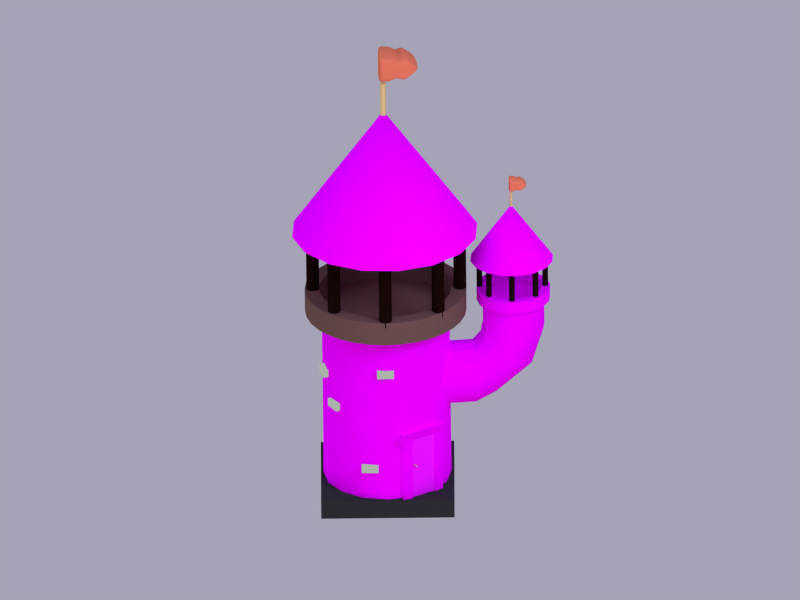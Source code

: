 # Source: Archer_level2.blend  (saved by Blender 2.62.3; exported with 4.5.12 LTS)
import bpy
from mathutils import Matrix  # noqa: F401  (used for matrix-valued properties, if any)

bpy.ops.wm.read_factory_settings(use_empty=True)
scene = bpy.context.scene
scene.name = 'Scene'

# ---- collections
col_collection_1 = bpy.data.collections.new('Collection 1'); scene.collection.children.link(col_collection_1)
col_collection_2 = bpy.data.collections.new('Collection 2'); scene.collection.children.link(col_collection_2)
col_collection_2.hide_render = True
col_collection_2.hide_viewport = True

# ---- images (referenced by path relative to the original .blend; pixels are not part of the script)
import os
ASSET_DIR = os.environ.get("B2B_ASSET_DIR", "")  # directory of the original .blend (textures are referenced by path, not embedded)
HERE = os.path.dirname(os.path.abspath(__file__))  # packed textures are extracted next to this script under _unpacked/

def load_image(name, relpath, width, height, colorspace="sRGB"):
    """Load a texture the original file referenced (path relative to the .blend, or extracted next to this script)."""
    p = next((c for c in (os.path.join(HERE, relpath), os.path.join(ASSET_DIR, relpath)) if relpath and os.path.exists(c)), "")
    if p:
        img = bpy.data.images.load(p, check_existing=True)
        img.name = name
    else:  # same state as the original file: an image datablock whose file is absent (Cycles renders it pink)
        img = bpy.data.images.new(name, width, height)
        img.source = "FILE"
        img.filepath = "//" + (relpath or name)
    img.colorspace_settings.name = colorspace
    return img
img_2968_jpg = load_image('2968.jpg', '2968.jpg', 1024, 1024, 'sRGB')
img_s_jpg = load_image('s.jpg', 's.jpg', 1024, 1024, 'sRGB')
img_2d_17_jpg = load_image('2d-17.jpg', '2d-17.jpg', 1024, 1024, 'sRGB')

# ---- materials (node trees are filled in below, after node groups)
mat_column = bpy.data.materials.new('Column')
mat_column.alpha_threshold = 0.0
mat_column.roughness = 0.5
mat_column.line_color = (0.0, 0.0, 0.0, 1.0)
mat_material_004 = bpy.data.materials.new('Material.004')
mat_material_004.alpha_threshold = 0.0
mat_material_004.roughness = 0.5
mat_material_004.line_color = (0.0, 0.0, 0.0, 1.0)
mat_bronze = bpy.data.materials.new('bronze')
mat_bronze.alpha_threshold = 0.0
mat_bronze.diffuse_color = (0.8, 0.6608, 0.294, 1.0)
mat_bronze.roughness = 0.5
mat_bronze.line_color = (0.0, 0.0, 0.0, 1.0)
mat_material_002 = bpy.data.materials.new('Material.002')
mat_material_002.alpha_threshold = 0.0
mat_material_002.diffuse_color = (0.8, 0.1902, 0.08796, 1.0)
mat_material_002.roughness = 0.5
mat_material_002.line_color = (0.0, 0.0, 0.0, 1.0)
mat_material = bpy.data.materials.new('Material')
mat_material.alpha_threshold = 0.0
mat_material.roughness = 0.5
mat_material.line_color = (0.0, 0.0, 0.0, 1.0)
mat_plank_001 = bpy.data.materials.new('plank.001')
mat_plank_001.alpha_threshold = 0.0
mat_plank_001.roughness = 0.5
mat_plank_001.line_color = (0.0, 0.0, 0.0, 1.0)
mat_plank = bpy.data.materials.new('plank')
mat_plank.alpha_threshold = 0.0
mat_plank.roughness = 0.5
mat_plank.line_color = (0.0, 0.0, 0.0, 1.0)
mat_material_003 = bpy.data.materials.new('Material.003')
mat_material_003.alpha_threshold = 0.0
mat_material_003.roughness = 0.5
mat_material_003.line_color = (0.0, 0.0, 0.0, 1.0)
mat_material_001 = bpy.data.materials.new('Material.001')
mat_material_001.alpha_threshold = 0.0
mat_material_001.roughness = 0.5
mat_material_001.line_color = (0.0, 0.0, 0.0, 1.0)
mat_material_005 = bpy.data.materials.new('Material.005')
mat_material_005.alpha_threshold = 0.0
mat_material_005.diffuse_color = (0.05951, 0.0319, 0.02416, 1.0)
mat_material_005.roughness = 0.5
mat_material_005.line_color = (0.0, 0.0, 0.0, 1.0)
mat_xxx = bpy.data.materials.new('XXX')
mat_xxx.alpha_threshold = 0.0
mat_xxx.specular_color = (0.401, 0.401, 0.401)
mat_xxx.roughness = 0.5
mat_xxx.line_color = (0.0, 0.0, 0.0, 1.0)
mat_brick = bpy.data.materials.new('Brick')
mat_brick.alpha_threshold = 0.0
mat_brick.roughness = 0.5
mat_brick.line_color = (0.0, 0.0, 0.0, 1.0)
mat_material_006 = bpy.data.materials.new('Material.006')
mat_material_006.alpha_threshold = 0.0
mat_material_006.roughness = 0.5
mat_material_006.line_color = (0.0, 0.0, 0.0, 1.0)

# ---- node groups
ng_auto_smooth = bpy.data.node_groups.new('Auto Smooth', 'GeometryNodeTree')
_s = ng_auto_smooth.interface.new_socket(name='Geometry', in_out='OUTPUT', socket_type='NodeSocketGeometry')
_s = ng_auto_smooth.interface.new_socket(name='Geometry', in_out='INPUT', socket_type='NodeSocketGeometry')
_s = ng_auto_smooth.interface.new_socket(name='Angle', in_out='INPUT', socket_type='NodeSocketFloat')
_s.subtype = 'ANGLE'
_s.min_value = 0.0
_s.max_value = 3.142
ng_auto_smooth.is_modifier = True
_N = ng_auto_smooth.nodes; _L = ng_auto_smooth.links
n0 = _N.new('NodeGroupOutput'); n0.name = 'Group Output'; n0.location = (480, -100)
n1 = _N.new('NodeGroupInput'); n1.name = 'Group Input'; n1.location = (-420, -300)
n2 = _N.new('NodeGroupInput'); n2.name = 'Group Input.001'; n2.location = (-60, -100)
n3 = _N.new('GeometryNodeSetShadeSmooth'); n3.name = 'Set Shade Smooth'; n3.location = (120, -100)
n3.domain = 'EDGE'
n4 = _N.new('GeometryNodeSetShadeSmooth'); n4.name = 'Set Shade Smooth.001'; n4.location = (300, -100)
n5 = _N.new('GeometryNodeInputMeshEdgeAngle'); n5.name = 'Edge Angle'; n5.location = (-420, -220)
n6 = _N.new('GeometryNodeInputEdgeSmooth'); n6.name = 'Is Edge Smooth'; n6.location = (-60, -160)
n7 = _N.new('GeometryNodeInputShadeSmooth'); n7.name = 'Is Face Smooth'; n7.location = (-240, -340)
n8 = _N.new('FunctionNodeBooleanMath'); n8.name = 'Boolean Math'; n8.location = (-60, -220)
n9 = _N.new('FunctionNodeCompare'); n9.name = 'Compare'; n9.location = (-240, -180)
n9.operation = 'LESS_EQUAL'
_L.new(n5.outputs[0], n9.inputs[0])
_L.new(n4.outputs[0], n0.inputs[0])
_L.new(n1.outputs[1], n9.inputs[1])
_L.new(n9.outputs[0], n8.inputs[0])
_L.new(n7.outputs[0], n8.inputs[1])
_L.new(n2.outputs[0], n3.inputs[0])
_L.new(n6.outputs[0], n3.inputs[1])
_L.new(n3.outputs[0], n4.inputs[0])
_L.new(n8.outputs[0], n3.inputs[2])
n0.is_active_output = True

# ---- material node trees
mat_column.use_nodes = True; mat_column.node_tree.nodes.clear()
_N = mat_column.node_tree.nodes; _L = mat_column.node_tree.links
n0 = _N.new('ShaderNodeOutputMaterial'); n0.name = 'Material Output'; n0.location = (300, 300)
n0.width = 120
n1 = _N.new('ShaderNodeBsdfDiffuse'); n1.name = 'Diffuse BSDF'; n1.location = (10, 300)
n1.inputs[0].default_value = (0.01033, 0.003347, 0.002125, 1.0)
_L.new(n1.outputs[0], n0.inputs[0])
n0.is_active_output = True
mat_material_004.use_nodes = True; mat_material_004.node_tree.nodes.clear()
_N = mat_material_004.node_tree.nodes; _L = mat_material_004.node_tree.links
n0 = _N.new('ShaderNodeOutputMaterial'); n0.name = 'Material Output'; n0.location = (300, 300)
n0.width = 120
n1 = _N.new('ShaderNodeTexImage'); n1.name = 'Image Texture'; n1.location = (-190, 300)
n1.width = 150
n1.image = img_2968_jpg
n2 = _N.new('ShaderNodeTexCoord'); n2.name = 'Texture Coordinate'; n2.location = (-674, 289)
n2.width = 150
n3 = _N.new('ShaderNodeBsdfDiffuse'); n3.name = 'Diffuse BSDF'; n3.location = (99, 350)
n4 = _N.new('ShaderNodeRGBToBW'); n4.name = 'RGB to BW'; n4.location = (82, 184)
n4.width = 80
n5 = _N.new('ShaderNodeDisplacement'); n5.name = 'Displacement'; n5.location = (0, 0)
n5.inputs[1].default_value = 0.0
n5.inputs[2].default_value = 0.1
_L.new(n3.outputs[0], n0.inputs[0])
_L.new(n1.outputs[0], n3.inputs[0])
_L.new(n1.outputs[0], n4.inputs[0])
_L.new(n2.outputs[2], n1.inputs[0])
_L.new(n4.outputs[0], n5.inputs[0])
_L.new(n5.outputs[0], n0.inputs[2])
n0.is_active_output = True
mat_bronze.use_nodes = True; mat_bronze.node_tree.nodes.clear()
_N = mat_bronze.node_tree.nodes; _L = mat_bronze.node_tree.links
n0 = _N.new('ShaderNodeBsdfDiffuse'); n0.name = 'Diffuse BSDF'; n0.location = (10, 300)
n0.inputs[0].default_value = (0.8, 0.6608, 0.294, 1.0)
n1 = _N.new('ShaderNodeBsdfAnisotropic'); n1.name = 'Glossy BSDF'; n1.location = (-17, 506)
n1.distribution = 'BECKMANN'
n1.inputs[0].default_value = (0.8, 0.5493, 0.1544, 1.0)
n1.inputs[1].default_value = 0.6603
n2 = _N.new('ShaderNodeMixShader'); n2.name = 'Mix Shader'; n2.location = (176, 467)
n2.width = 150
n3 = _N.new('ShaderNodeOutputMaterial'); n3.name = 'Material Output'; n3.location = (360, 307)
n3.width = 120
_L.new(n0.outputs[0], n2.inputs[1])
_L.new(n2.outputs[0], n3.inputs[0])
_L.new(n1.outputs[0], n2.inputs[2])
n3.is_active_output = True
mat_material_002.use_nodes = True; mat_material_002.node_tree.nodes.clear()
_N = mat_material_002.node_tree.nodes; _L = mat_material_002.node_tree.links
n0 = _N.new('ShaderNodeOutputMaterial'); n0.name = 'Material Output'; n0.location = (300, 300)
n0.width = 120
n1 = _N.new('ShaderNodeBsdfDiffuse'); n1.name = 'Diffuse BSDF'; n1.location = (10, 300)
n1.inputs[0].default_value = (0.8, 0.1902, 0.08797, 1.0)
_L.new(n1.outputs[0], n0.inputs[0])
n0.is_active_output = True
mat_material.use_nodes = True; mat_material.node_tree.nodes.clear()
_N = mat_material.node_tree.nodes; _L = mat_material.node_tree.links
n0 = _N.new('ShaderNodeTexCoord'); n0.name = 'Texture Coordinate'; n0.location = (-385, 317)
n0.width = 150
n1 = _N.new('ShaderNodeTexImage'); n1.name = 'Image Texture'; n1.location = (-162, 473)
n1.width = 150
n1.image = img_s_jpg
n2 = _N.new('ShaderNodeBsdfDiffuse'); n2.name = 'Diffuse BSDF'; n2.location = (48, 474)
n3 = _N.new('ShaderNodeOutputMaterial'); n3.name = 'Material Output'; n3.location = (298, 367)
n3.width = 120
n4 = _N.new('ShaderNodeRGBToBW'); n4.name = 'RGB to BW'; n4.location = (81, 290)
n4.width = 80
n5 = _N.new('ShaderNodeDisplacement'); n5.name = 'Displacement'; n5.location = (0, 0)
n5.inputs[1].default_value = 0.0
n5.inputs[2].default_value = 0.1
_L.new(n2.outputs[0], n3.inputs[0])
_L.new(n1.outputs[0], n2.inputs[0])
_L.new(n0.outputs[2], n1.inputs[0])
_L.new(n1.outputs[0], n4.inputs[0])
_L.new(n4.outputs[0], n5.inputs[0])
_L.new(n5.outputs[0], n3.inputs[2])
n3.is_active_output = True
mat_plank_001.use_nodes = True; mat_plank_001.node_tree.nodes.clear()
_N = mat_plank_001.node_tree.nodes; _L = mat_plank_001.node_tree.links
n0 = _N.new('ShaderNodeBsdfDiffuse'); n0.name = 'Diffuse BSDF'; n0.location = (10, 300)
n1 = _N.new('ShaderNodeTexImage'); n1.name = 'Image Texture'; n1.location = (-190, 300)
n1.width = 150
n1.image = img_2d_17_jpg
n2 = _N.new('ShaderNodeTexCoord'); n2.name = 'Texture Coordinate'; n2.location = (-390, 300)
n2.width = 150
n3 = _N.new('ShaderNodeRGBToBW'); n3.name = 'RGB to BW'; n3.location = (45, 190)
n3.width = 80
n4 = _N.new('ShaderNodeOutputMaterial'); n4.name = 'Material Output'; n4.location = (503, 315)
n4.width = 120
n5 = _N.new('ShaderNodeBsdfDiffuse'); n5.name = 'Diffuse BSDF.001'; n5.location = (-5, 479)
n6 = _N.new('ShaderNodeMixShader'); n6.name = 'Mix Shader'; n6.location = (244, 400)
n6.width = 150
n6.inputs[0].default_value = 0.01
n7 = _N.new('ShaderNodeDisplacement'); n7.name = 'Displacement'; n7.location = (0, 0)
n7.inputs[1].default_value = 0.0
n7.inputs[2].default_value = 0.1
_L.new(n0.outputs[0], n6.inputs[1])
_L.new(n1.outputs[0], n0.inputs[0])
_L.new(n2.outputs[2], n1.inputs[0])
_L.new(n1.outputs[0], n3.inputs[0])
_L.new(n6.outputs[0], n4.inputs[0])
_L.new(n5.outputs[0], n6.inputs[2])
_L.new(n3.outputs[0], n7.inputs[0])
_L.new(n7.outputs[0], n4.inputs[2])
n4.is_active_output = True
mat_plank.use_nodes = True; mat_plank.node_tree.nodes.clear()
_N = mat_plank.node_tree.nodes; _L = mat_plank.node_tree.links
n0 = _N.new('ShaderNodeOutputMaterial'); n0.name = 'Material Output'; n0.location = (300, 300)
n0.width = 120
n1 = _N.new('ShaderNodeBsdfDiffuse'); n1.name = 'Diffuse BSDF'; n1.location = (10, 300)
n2 = _N.new('ShaderNodeTexCoord'); n2.name = 'Texture Coordinate'; n2.location = (-390, 300)
n2.width = 150
n3 = _N.new('ShaderNodeTexImage'); n3.name = 'Image Texture'; n3.location = (-190, 300)
n3.width = 150
n3.image = img_2d_17_jpg
n4 = _N.new('ShaderNodeRGBToBW'); n4.name = 'RGB to BW'; n4.location = (97, 168)
n4.width = 80
n5 = _N.new('ShaderNodeDisplacement'); n5.name = 'Displacement'; n5.location = (0, 0)
n5.inputs[1].default_value = 0.0
n5.inputs[2].default_value = 0.1
_L.new(n1.outputs[0], n0.inputs[0])
_L.new(n3.outputs[0], n1.inputs[0])
_L.new(n2.outputs[2], n3.inputs[0])
_L.new(n3.outputs[0], n4.inputs[0])
_L.new(n4.outputs[0], n5.inputs[0])
_L.new(n5.outputs[0], n0.inputs[2])
n0.is_active_output = True
mat_material_003.use_nodes = True; mat_material_003.node_tree.nodes.clear()
_N = mat_material_003.node_tree.nodes; _L = mat_material_003.node_tree.links
n0 = _N.new('ShaderNodeOutputMaterial'); n0.name = 'Material Output'; n0.location = (300, 300)
n0.width = 120
n1 = _N.new('ShaderNodeBsdfDiffuse'); n1.name = 'Diffuse BSDF'; n1.location = (10, 300)
n1.inputs[0].default_value = (0.03106, 0.03106, 0.03106, 1.0)
_L.new(n1.outputs[0], n0.inputs[0])
n0.is_active_output = True
mat_material_001.use_nodes = True; mat_material_001.node_tree.nodes.clear()
_N = mat_material_001.node_tree.nodes; _L = mat_material_001.node_tree.links
n0 = _N.new('ShaderNodeOutputMaterial'); n0.name = 'Material Output'; n0.location = (380, 489)
n0.width = 120
n1 = _N.new('ShaderNodeBsdfDiffuse'); n1.name = 'Diffuse BSDF'; n1.location = (118, 532)
n2 = _N.new('ShaderNodeMapping'); n2.name = 'Mapping'; n2.location = (-542, 667)
n2.inputs[3].default_value = (1.5, 1.5, 1.5)
n3 = _N.new('ShaderNodeTexCoord'); n3.name = 'Texture Coordinate'; n3.location = (-779, 563)
n3.width = 150
n4 = _N.new('ShaderNodeTexImage'); n4.name = 'Image Texture'; n4.location = (-212, 494)
n4.width = 150
n4.image = img_s_jpg
n5 = _N.new('ShaderNodeRGBToBW'); n5.name = 'RGB to BW'; n5.location = (47, 390)
n5.width = 80
n6 = _N.new('ShaderNodeMix'); n6.name = 'Mix'; n6.location = (206, 388)
n6.width = 100
n6.data_type = 'RGBA'
n6.inputs[0].default_value = 0.33
n7 = _N.new('ShaderNodeDisplacement'); n7.name = 'Displacement'; n7.location = (0, 0)
n7.inputs[1].default_value = 0.0
n7.inputs[2].default_value = 0.1
_L.new(n1.outputs[0], n0.inputs[0])
_L.new(n4.outputs[0], n1.inputs[0])
_L.new(n3.outputs[2], n2.inputs[0])
_L.new(n2.outputs[0], n4.inputs[0])
_L.new(n4.outputs[0], n5.inputs[0])
_L.new(n5.outputs[0], n6.inputs[6])
_L.new(n6.outputs[2], n7.inputs[0])
_L.new(n7.outputs[0], n0.inputs[2])
n0.is_active_output = True
mat_material_005.use_nodes = True; mat_material_005.node_tree.nodes.clear()
_N = mat_material_005.node_tree.nodes; _L = mat_material_005.node_tree.links
n0 = _N.new('ShaderNodeOutputMaterial'); n0.name = 'Material Output'; n0.location = (300, 300)
n0.width = 120
n1 = _N.new('ShaderNodeBsdfDiffuse'); n1.name = 'Diffuse BSDF'; n1.location = (10, 300)
n1.inputs[0].default_value = (0.1595, 0.08549, 0.06475, 1.0)
_L.new(n1.outputs[0], n0.inputs[0])
n0.is_active_output = True
mat_xxx.use_nodes = True; mat_xxx.node_tree.nodes.clear()
_N = mat_xxx.node_tree.nodes; _L = mat_xxx.node_tree.links
n0 = _N.new('ShaderNodeOutputMaterial'); n0.name = 'Material Output'; n0.location = (300, 300)
n0.width = 120
n1 = _N.new('ShaderNodeEmission'); n1.name = 'Emission'; n1.location = (100, 300)
n1.width = 150
n1.inputs[0].default_value = (0.4686, 0.4862, 0.8, 1.0)
n1.inputs[1].default_value = 20.0
_L.new(n1.outputs[0], n0.inputs[0])
n0.is_active_output = True
mat_brick.use_nodes = True; mat_brick.node_tree.nodes.clear()
_N = mat_brick.node_tree.nodes; _L = mat_brick.node_tree.links
n0 = _N.new('ShaderNodeBsdfDiffuse'); n0.name = 'Diffuse BSDF'; n0.location = (-32, 490)
n0.inputs[0].default_value = (0.1356, 0.1119, 0.07819, 1.0)
n1 = _N.new('ShaderNodeOutputMaterial'); n1.name = 'Material Output'; n1.location = (368, 361)
n1.width = 120
n2 = _N.new('ShaderNodeTexCoord'); n2.name = 'Texture Coordinate'; n2.location = (-180, 196)
n2.width = 150
n3 = _N.new('ShaderNodeTexNoise'); n3.name = 'Noise Texture'; n3.location = (-24, 369)
n3.width = 150
n3.inputs[2].default_value = 0.001
n4 = _N.new('ShaderNodeMixShader'); n4.name = 'Mix Shader'; n4.location = (190, 513)
n4.width = 150
n4.inputs[0].default_value = 0.754
n5 = _N.new('ShaderNodeDisplacement'); n5.name = 'Displacement'; n5.location = (0, 0)
n5.inputs[1].default_value = 0.0
n5.inputs[2].default_value = 0.1
_L.new(n0.outputs[0], n4.inputs[1])
_L.new(n4.outputs[0], n1.inputs[0])
_L.new(n3.outputs[1], n4.inputs[2])
_L.new(n2.outputs[0], n3.inputs[0])
_L.new(n3.outputs[1], n5.inputs[0])
_L.new(n5.outputs[0], n1.inputs[2])
n1.is_active_output = True
mat_material_006.use_nodes = True; mat_material_006.node_tree.nodes.clear()
_N = mat_material_006.node_tree.nodes; _L = mat_material_006.node_tree.links
n0 = _N.new('ShaderNodeOutputMaterial'); n0.name = 'Material Output'; n0.location = (300, 300)
n0.width = 120
n1 = _N.new('ShaderNodeBsdfDiffuse'); n1.name = 'Diffuse BSDF'; n1.location = (10, 300)
_L.new(n1.outputs[0], n0.inputs[0])
n0.is_active_output = True

# ---- world
world_world = bpy.data.worlds.new('World'); scene.world = world_world
world_world.use_nodes = True; world_world.node_tree.nodes.clear()
_N = world_world.node_tree.nodes; _L = world_world.node_tree.links
n0 = _N.new('ShaderNodeOutputWorld'); n0.name = 'World Output'; n0.location = (300, 300)
n0.width = 120
n1 = _N.new('ShaderNodeBackground'); n1.name = 'Background'; n1.location = (100, 300)
n1.width = 150
n1.inputs[1].default_value = 0.5
n2 = _N.new('ShaderNodeTexSky'); n2.name = 'Sky Texture'; n2.location = (-100, 300)
n2.sky_type = 'PREETHAM'
n2.ground_albedo = 0.0
n2.sun_elevation = 1.571
_L.new(n1.outputs[0], n0.inputs[0])
_L.new(n2.outputs[0], n1.inputs[0])
n0.is_active_output = True
world_world.color = (0.05088, 0.05088, 0.05088)
world_world.use_sun_shadow = False
world_world.sun_shadow_jitter_overblur = 0.0
world_world.cycles.sampling_method = 'MANUAL'
world_world.cycles.sample_map_resolution = 256
world_world.light_settings.ao_factor = 0.2727

# ---- cameras
cam_viewpoint = bpy.data.cameras.new('Viewpoint')
cam_viewpoint.clip_end = 100.0
cam_viewpoint.lens = 34.98
cam_viewpoint.sensor_width = 32.0
cam_viewpoint.sensor_height = 18.0
cam_viewpoint.dof.focus_distance = 0.0
cam_camera = bpy.data.cameras.new('Camera')
cam_camera.type = 'ORTHO'
cam_camera.clip_end = 100.0
cam_camera.lens = 35.0
cam_camera.sensor_width = 32.0
cam_camera.sensor_height = 18.0
cam_camera.ortho_scale = 12.0
cam_camera.dof.focus_distance = 0.0

# ---- lights
light_directlight_001 = bpy.data.lights.new('DirectLight.001', 'SUN')
light_directlight_001.color = (1.0, 0.5867, 0.5867)
light_directlight_001.transmission_factor = 0.0
light_directlight_001.angle = 2.939
light_directlight_001.energy = 1.0
light_directlight_001.shadow_buffer_clip_start = 0.5
light_directlight_001.shadow_soft_size = 9.838
light_directlight_001.shadow_cascade_max_distance = 1000.0
light_directlight_001.cycles.use_multiple_importance_sampling = False
light_directlight = bpy.data.lights.new('DirectLight', 'SUN')
light_directlight.color = (0.6293, 0.7671, 1.0)
light_directlight.transmission_factor = 0.0
light_directlight.angle = 2.663
light_directlight.energy = 1.0
light_directlight.shadow_buffer_clip_start = 0.5
light_directlight.shadow_soft_size = 4.102
light_directlight.shadow_cascade_max_distance = 1000.0
light_directlight.cycles.use_multiple_importance_sampling = False

# ---- meshes
me_shapeindexedfaceset_018 = bpy.data.meshes.new('ShapeIndexedFaceSet.018')
me_shapeindexedfaceset_018.from_pydata([(0.0, 0.0, 0.0), (0.0, -0.993, 0.3164), (0.0, -0.993, 1.583), (0.06781, -1.021, 0.3164), (0.06781, -1.021, 1.583), (0.0959, -1.089, 0.3164), (0.0959, -1.089, 1.583), (0.06781, -1.157, 0.3164), (0.06781, -1.157, 1.583), (0.0, -1.185, 0.3164), (0.0, -1.185, 1.583), (-0.06781, -1.157, 0.3164), (-0.06781, -1.157, 1.583), (-0.0959, -1.089, 0.3164), (-0.0959, -1.089, 1.583), (-0.06781, -1.021, 0.3164), (-0.06781, -1.021, 1.583), (0.0, 1.215, 0.3164), (0.0, 1.215, 1.583), (0.06781, 1.187, 0.3164), (0.06781, 1.187, 1.583), (0.0959, 1.119, 0.3164), (0.0959, 1.119, 1.583), (0.06781, 1.051, 0.3164), (0.06781, 1.051, 1.583), (0.0, 1.023, 0.3164), (0.0, 1.023, 1.583), (-0.06781, 1.051, 0.3164), (-0.06781, 1.051, 1.583), (-0.0959, 1.119, 0.3164), (-0.0959, 1.119, 1.583), (-0.06781, 1.187, 0.3164), (-0.06781, 1.187, 1.583)], [], [(1, 2, 4, 3), (3, 4, 6, 5), (5, 6, 8, 7), (7, 8, 10, 9), (9, 10, 12, 11), (11, 12, 14, 13), (13, 14, 16, 15), (2, 1, 15, 16), (17, 18, 20, 19), (19, 20, 22, 21), (21, 22, 24, 23), (23, 24, 26, 25), (25, 26, 28, 27), (27, 28, 30, 29), (29, 30, 32, 31), (31, 32, 18, 17)])
me_shapeindexedfaceset_018.polygons.foreach_set('use_smooth', [True] * 16)
me_shapeindexedfaceset_018.materials.append(mat_column)
me_shapeindexedfaceset_018.use_remesh_preserve_volume = False
me_shapeindexedfaceset_018.use_remesh_preserve_attributes = False
me_shapeindexedfaceset_018.use_mirror_vertex_groups = False
me_shapeindexedfaceset_018.update()
me_shapeindexedfaceset_017 = bpy.data.meshes.new('ShapeIndexedFaceSet.017')
me_shapeindexedfaceset_017.from_pydata([(0.0, 0.0, 0.0), (0.0, -0.993, 0.3164), (0.0, -0.993, 1.583), (0.06781, -1.021, 0.3164), (0.06781, -1.021, 1.583), (0.0959, -1.089, 0.3164), (0.0959, -1.089, 1.583), (0.06781, -1.157, 0.3164), (0.06781, -1.157, 1.583), (0.0, -1.185, 0.3164), (0.0, -1.185, 1.583), (-0.06781, -1.157, 0.3164), (-0.06781, -1.157, 1.583), (-0.0959, -1.089, 0.3164), (-0.0959, -1.089, 1.583), (-0.06781, -1.021, 0.3164), (-0.06781, -1.021, 1.583), (0.0, 1.215, 0.3164), (0.0, 1.215, 1.583), (0.06781, 1.187, 0.3164), (0.06781, 1.187, 1.583), (0.0959, 1.119, 0.3164), (0.0959, 1.119, 1.583), (0.06781, 1.051, 0.3164), (0.06781, 1.051, 1.583), (0.0, 1.023, 0.3164), (0.0, 1.023, 1.583), (-0.06781, 1.051, 0.3164), (-0.06781, 1.051, 1.583), (-0.0959, 1.119, 0.3164), (-0.0959, 1.119, 1.583), (-0.06781, 1.187, 0.3164), (-0.06781, 1.187, 1.583)], [], [(1, 2, 4, 3), (3, 4, 6, 5), (5, 6, 8, 7), (7, 8, 10, 9), (9, 10, 12, 11), (11, 12, 14, 13), (13, 14, 16, 15), (2, 1, 15, 16), (17, 18, 20, 19), (19, 20, 22, 21), (21, 22, 24, 23), (23, 24, 26, 25), (25, 26, 28, 27), (27, 28, 30, 29), (29, 30, 32, 31), (31, 32, 18, 17)])
me_shapeindexedfaceset_017.polygons.foreach_set('use_smooth', [True] * 16)
me_shapeindexedfaceset_017.materials.append(mat_column)
me_shapeindexedfaceset_017.use_remesh_preserve_volume = False
me_shapeindexedfaceset_017.use_remesh_preserve_attributes = False
me_shapeindexedfaceset_017.use_mirror_vertex_groups = False
me_shapeindexedfaceset_017.update()
me_shapeindexedfaceset_016 = bpy.data.meshes.new('ShapeIndexedFaceSet.016')
me_shapeindexedfaceset_016.from_pydata([(0.0, 0.0, 0.0), (0.0, -0.993, 0.3164), (0.0, -0.993, 1.583), (0.06781, -1.021, 0.3164), (0.06781, -1.021, 1.583), (0.0959, -1.089, 0.3164), (0.0959, -1.089, 1.583), (0.06781, -1.157, 0.3164), (0.06781, -1.157, 1.583), (0.0, -1.185, 0.3164), (0.0, -1.185, 1.583), (-0.06781, -1.157, 0.3164), (-0.06781, -1.157, 1.583), (-0.0959, -1.089, 0.3164), (-0.0959, -1.089, 1.583), (-0.06781, -1.021, 0.3164), (-0.06781, -1.021, 1.583), (0.0, 1.215, 0.3164), (0.0, 1.215, 1.583), (0.06781, 1.187, 0.3164), (0.06781, 1.187, 1.583), (0.0959, 1.119, 0.3164), (0.0959, 1.119, 1.583), (0.06781, 1.051, 0.3164), (0.06781, 1.051, 1.583), (0.0, 1.023, 0.3164), (0.0, 1.023, 1.583), (-0.06781, 1.051, 0.3164), (-0.06781, 1.051, 1.583), (-0.0959, 1.119, 0.3164), (-0.0959, 1.119, 1.583), (-0.06781, 1.187, 0.3164), (-0.06781, 1.187, 1.583)], [], [(1, 2, 4, 3), (3, 4, 6, 5), (5, 6, 8, 7), (7, 8, 10, 9), (9, 10, 12, 11), (11, 12, 14, 13), (13, 14, 16, 15), (2, 1, 15, 16), (17, 18, 20, 19), (19, 20, 22, 21), (21, 22, 24, 23), (23, 24, 26, 25), (25, 26, 28, 27), (27, 28, 30, 29), (29, 30, 32, 31), (31, 32, 18, 17)])
me_shapeindexedfaceset_016.polygons.foreach_set('use_smooth', [True] * 16)
me_shapeindexedfaceset_016.materials.append(mat_column)
me_shapeindexedfaceset_016.use_remesh_preserve_volume = False
me_shapeindexedfaceset_016.use_remesh_preserve_attributes = False
me_shapeindexedfaceset_016.use_mirror_vertex_groups = False
me_shapeindexedfaceset_016.update()
me_shapeindexedfaceset_015 = bpy.data.meshes.new('ShapeIndexedFaceSet.015')
me_shapeindexedfaceset_015.from_pydata([(0.0, 0.0, 0.0), (0.0, -0.993, 0.3164), (0.0, -0.993, 1.583), (0.06781, -1.021, 0.3164), (0.06781, -1.021, 1.583), (0.0959, -1.089, 0.3164), (0.0959, -1.089, 1.583), (0.06781, -1.157, 0.3164), (0.06781, -1.157, 1.583), (0.0, -1.185, 0.3164), (0.0, -1.185, 1.583), (-0.06781, -1.157, 0.3164), (-0.06781, -1.157, 1.583), (-0.0959, -1.089, 0.3164), (-0.0959, -1.089, 1.583), (-0.06781, -1.021, 0.3164), (-0.06781, -1.021, 1.583), (0.0, 1.215, 0.3164), (0.0, 1.215, 1.583), (0.06781, 1.187, 0.3164), (0.06781, 1.187, 1.583), (0.0959, 1.119, 0.3164), (0.0959, 1.119, 1.583), (0.06781, 1.051, 0.3164), (0.06781, 1.051, 1.583), (0.0, 1.023, 0.3164), (0.0, 1.023, 1.583), (-0.06781, 1.051, 0.3164), (-0.06781, 1.051, 1.583), (-0.0959, 1.119, 0.3164), (-0.0959, 1.119, 1.583), (-0.06781, 1.187, 0.3164), (-0.06781, 1.187, 1.583)], [], [(1, 2, 4, 3), (3, 4, 6, 5), (5, 6, 8, 7), (7, 8, 10, 9), (9, 10, 12, 11), (11, 12, 14, 13), (13, 14, 16, 15), (2, 1, 15, 16), (17, 18, 20, 19), (19, 20, 22, 21), (21, 22, 24, 23), (23, 24, 26, 25), (25, 26, 28, 27), (27, 28, 30, 29), (29, 30, 32, 31), (31, 32, 18, 17)])
me_shapeindexedfaceset_015.polygons.foreach_set('use_smooth', [True] * 16)
me_shapeindexedfaceset_015.materials.append(mat_column)
me_shapeindexedfaceset_015.use_remesh_preserve_volume = False
me_shapeindexedfaceset_015.use_remesh_preserve_attributes = False
me_shapeindexedfaceset_015.use_mirror_vertex_groups = False
me_shapeindexedfaceset_015.update()
me_shapeindexedfaceset_014 = bpy.data.meshes.new('ShapeIndexedFaceSet.014')
me_shapeindexedfaceset_014.from_pydata([(0.0, 0.0, 0.0), (-0.8089, 1.149, 1.721), (-0.3074, 1.372, 1.721), (0.2408, 1.385, 1.721), (0.7524, 1.187, 1.721), (1.149, 0.8089, 1.721), (-1.743e-08, 1.673e-07, 3.721), (1.372, 0.3074, 1.721), (1.385, -0.2408, 1.721), (1.187, -0.7524, 1.721), (0.8089, -1.149, 1.721), (0.3074, -1.372, 1.721), (-0.2408, -1.385, 1.721), (-0.7524, -1.187, 1.721), (-1.149, -0.8089, 1.721), (-1.372, -0.3074, 1.721), (-1.385, 0.2408, 1.721), (-1.187, 0.7524, 1.721)], [], [(16, 6, 17), (1, 6, 2), (6, 1, 17), (2, 6, 3), (15, 6, 16), (14, 6, 15), (13, 6, 14), (12, 6, 13), (11, 6, 12), (10, 6, 11), (9, 6, 10), (8, 6, 9), (7, 6, 8), (5, 6, 7), (4, 6, 5), (3, 6, 4)])
me_shapeindexedfaceset_014.polygons.foreach_set('use_smooth', [True] * 16)
_uv = me_shapeindexedfaceset_014.uv_layers.new(name='UVMap')
_uv.uv.foreach_set('vector', [0.4063, 0.9779, 0.5007, 0.4999, 0.5152, 0.9869, 0.5979, 0.02244, 0.5007, 0.4999, 0.489, 0.01278, 0.5007, 0.4999, 0.6235, 0.9714, 0.5152, 0.9869, 0.489, 0.01278, 0.5007, 0.4999, 0.3807, 0.02764, 0.3021, 0.9448, 0.5007, 0.4999, 0.4063, 0.9779, 0.2079, 0.8893, 0.5007, 0.4999, 0.3021, 0.9448, 0.1285, 0.8143, 0.5007, 0.4999, 0.2079, 0.8893, 0.06775, 0.7234, 0.5007, 0.4999, 0.1285, 0.8143, 0.02882, 0.6212, 0.5007, 0.4999, 0.06775, 0.7234, 0.01363, 0.513, 0.5007, 0.4999, 0.02882, 0.6212, 0.02297, 0.4041, 0.5007, 0.4999, 0.01363, 0.513, 0.05635, 0.3, 0.5007, 0.4999, 0.02297, 0.4041, 0.1121, 0.206, 0.5007, 0.4999, 0.05635, 0.3, 0.1874, 0.1267, 0.5007, 0.4999, 0.1121, 0.206, 0.2785, 0.06627, 0.5007, 0.4999, 0.1874, 0.1267, 0.3807, 0.02764, 0.5007, 0.4999, 0.2785, 0.06627])
me_shapeindexedfaceset_014.materials.append(mat_material_004)
me_shapeindexedfaceset_014.use_remesh_preserve_volume = False
me_shapeindexedfaceset_014.use_remesh_preserve_attributes = False
me_shapeindexedfaceset_014.use_mirror_vertex_groups = False
me_shapeindexedfaceset_014.update()
me_cylinder_002 = bpy.data.meshes.new('Cylinder.002')
me_cylinder_002.from_pydata([(0.0, 0.04603, -0.4603), (0.0, 0.04603, 0.4603), (0.03255, 0.03255, -0.4603), (0.03255, 0.03255, 0.4603), (0.04603, -2.012e-09, -0.4603), (0.04603, -2.012e-09, 0.4603), (0.03255, -0.03255, -0.4603), (0.03255, -0.03255, 0.4603), (-4.024e-09, -0.04603, -0.4603), (-4.024e-09, -0.04603, 0.4603), (-0.03255, -0.03255, -0.4603), (-0.03255, -0.03255, 0.4603), (-0.04603, 5.49e-10, -0.4603), (-0.04603, 5.49e-10, 0.4603), (-0.03255, 0.03255, -0.4603), (-0.03255, 0.03255, 0.4603)], [], [(0, 1, 3, 2), (2, 3, 5, 4), (4, 5, 7, 6), (6, 7, 9, 8), (8, 9, 11, 10), (10, 11, 13, 12), (3, 1, 15, 13, 11, 9, 7, 5), (14, 15, 1, 0), (12, 13, 15, 14), (0, 2, 4, 6, 8, 10, 12, 14)])
me_cylinder_002.materials.append(mat_bronze)
me_cylinder_002.use_remesh_preserve_volume = False
me_cylinder_002.use_remesh_preserve_attributes = False
me_cylinder_002.use_mirror_vertex_groups = False
me_cylinder_002.update()
me_plane_001 = bpy.data.meshes.new('Plane.001')
me_plane_001.from_pydata([(-0.158, 0.2441, 6.494e-09), (0.158, 0.158, 0.0), (-0.158, -0.2441, -6.494e-09), (0.158, -0.158, 0.0), (1.269e-16, 0.2365, 5.925e-09), (-1.269e-16, -0.2365, -5.925e-09), (0.158, 0.0, 0.0), (-0.158, 0.0, 0.0), (0.0, 0.0, 0.0), (0.07902, 0.1795, 1.623e-09), (0.07902, -0.1795, -1.623e-09), (0.158, 0.07902, 0.0), (-0.158, -0.122, -3.247e-09), (-0.07902, 0.2226, 4.87e-09), (-0.07902, -0.2226, -4.87e-09), (0.158, -0.07902, 0.0), (-0.158, 0.122, 3.247e-09), (6.344e-17, 0.1183, 2.963e-09), (-6.344e-17, -0.1183, -2.963e-09), (-0.07902, 0.0, 0.0), (0.07902, 0.0, 0.0), (0.07902, 0.08977, 8.117e-10), (-0.07902, 0.1113, 2.435e-09), (-0.07902, -0.1113, -2.435e-09), (0.07902, -0.08977, -8.117e-10), (0.2491, 0.2257, -0.01271), (0.2491, -0.2257, -0.01271), (0.2491, 2.914e-07, -0.01271), (0.2491, 0.1128, -0.01271), (0.2491, -0.1128, -0.01271), (0.372, 0.1019, -0.02989), (0.372, -0.09267, -0.02989), (0.372, 0.004597, -0.02989), (0.372, 0.05323, -0.02989), (0.372, -0.04404, -0.02989), (0.463, 0.01073, -0.04261), (0.463, 0.003063, -0.04261), (0.463, 0.006895, -0.04261), (0.463, 0.008811, -0.04261), (0.463, 0.004979, -0.04261)], [], [(21, 11, 1, 9), (22, 17, 4, 13), (23, 12, 2, 14), (24, 18, 5, 10), (17, 21, 9, 4), (21, 17, 8, 20), (11, 21, 20, 6), (16, 22, 13, 0), (22, 16, 7, 19), (17, 22, 19, 8), (18, 23, 14, 5), (23, 18, 8, 19), (12, 23, 19, 7), (15, 24, 10, 3), (24, 15, 6, 20), (18, 24, 20, 8), (29, 27, 6, 15), (28, 25, 1, 11), (15, 3, 26, 29), (11, 6, 27, 28), (33, 30, 25, 28), (29, 26, 31, 34), (28, 27, 32, 33), (34, 32, 27, 29), (33, 32, 37, 38), (39, 37, 32, 34), (38, 35, 30, 33), (34, 31, 36, 39)])
me_plane_001.materials.append(mat_material_002)
me_plane_001.use_remesh_preserve_volume = False
me_plane_001.use_remesh_preserve_attributes = False
me_plane_001.use_mirror_vertex_groups = False
me_plane_001.update()
me_circle_001 = bpy.data.meshes.new('Circle.001')
me_circle_001.from_pydata([(0.0, 0.4728, 0.0), (-0.1809, 0.4368, 0.0), (-0.3265, 0.3345, 0.07212), (-0.4266, 0.1812, 0.09454), (-0.4618, 0.0002875, 0.1028), (-0.4266, -0.1807, 0.09555), (-0.3265, -0.3341, 0.07398), (-0.1809, -0.4368, 0.0), (-7.139e-08, -0.4728, 0.0), (0.1768, -0.4368, 0.0386), (0.3261, -0.3343, 0.07385), (0.4258, -0.1809, 0.09764), (0.4607, -3.934e-06, 0.1064), (0.4255, 0.1809, 0.09868), (0.3256, 0.3343, 0.07577), (0.1762, 0.4368, 0.04112), (0.0, 0.4728, -0.4196), (-0.1809, 0.4368, -0.4196), (-0.3343, 0.3343, -0.4196), (-0.4368, 0.1809, -0.4196), (-0.4728, 1.102e-08, -0.4196), (-0.4368, -0.1809, -0.4196), (-0.3343, -0.3343, -0.4196), (-0.1809, -0.4368, -0.4196), (-7.139e-08, -0.4728, -0.4196), (0.1809, -0.4368, -0.4196), (0.3343, -0.3343, -0.4196), (0.4368, -0.1809, -0.4196), (0.4728, 3.732e-08, -0.4196), (0.4368, 0.1809, -0.4196), (0.3343, 0.3343, -0.4196), (0.1809, 0.4368, -0.4196), (6.465e-07, 0.4728, -0.5843), (-0.1809, 0.4368, -0.5843), (-0.3343, 0.3343, -0.5843), (-0.4368, 0.1809, -0.5843), (-0.4728, 3.621e-07, -0.5843), (-0.4368, -0.1809, -0.5843), (-0.3343, -0.3343, -0.5843), (-0.1809, -0.4368, -0.5843), (5.751e-07, -0.4728, -0.5843), (0.1809, -0.4368, -0.5843), (0.3343, -0.3343, -0.5843), (0.4368, -0.1809, -0.5843), (0.4728, 3.884e-07, -0.5843), (0.4368, 0.1809, -0.5843), (0.3343, 0.3343, -0.5843), (0.1809, 0.4368, -0.5843), (6.525e-07, 0.6102, -0.7017), (-0.1809, 0.575, -0.7093), (-0.3343, 0.4749, -0.7311), (-0.4368, 0.325, -0.7637), (-0.4728, 0.1482, -0.8022), (-0.4368, -0.02859, -0.8407), (-0.3343, -0.1785, -0.8733), (-0.1809, -0.2786, -0.8951), (5.691e-07, -0.3138, -0.9027), (0.1809, -0.2786, -0.8951), (0.3343, -0.1785, -0.8733), (0.4368, -0.02859, -0.8407), (0.4728, 0.1482, -0.8022), (0.4368, 0.325, -0.7637), (0.3343, 0.4749, -0.7311), (0.1809, 0.575, -0.7093), (6.695e-07, 0.6869, -0.7068), (0.1809, 1.187, -0.7409), (0.3343, 1.187, -0.8433), (0.4368, 1.187, -0.9965), (0.4728, 1.187, -1.177), (0.4368, 1.187, -1.358), (-0.3343, 0.2199, -1.348), (0.3343, 1.187, -1.511), (5.522e-07, 0.1397, -1.461), (0.1809, 0.1606, -1.431), (0.3343, 0.2199, -1.348), (0.1809, 1.187, -1.613), (5.47e-07, 1.187, -1.649), (-0.1809, 1.187, -1.613), (-0.3343, 1.187, -1.511), (0.1809, 0.6661, -0.7188), (-0.4368, 1.187, -1.358), (-0.1809, 0.6661, -0.7188), (-0.3343, 0.6068, -0.8023), (-0.4368, 0.518, -0.9274), (-0.4728, 0.4133, -1.075), (-0.4368, 0.3086, -1.223), (-0.4728, 1.187, -1.177), (-0.1809, 0.1606, -1.431), (-0.4368, 1.187, -0.9965), (-0.3343, 1.187, -0.8433), (-0.1809, 1.187, -0.7409), (0.4368, 0.3086, -1.223), (0.4728, 0.4133, -1.075), (0.4368, 0.518, -0.9274), (0.3343, 0.6068, -0.8023), (6.747e-07, 1.187, -0.7178), (6.747e-07, 0.7337, -0.7178), (-0.1809, 0.7337, -0.7409), (-0.3343, 0.7337, -0.8433), (-0.4368, 0.7337, -0.9965), (-0.4728, 0.7337, -1.177), (-0.4368, 0.7337, -1.358), (-0.3343, 0.7337, -1.511), (-0.1809, 0.7337, -1.613), (5.47e-07, 0.7337, -1.649), (0.1809, 0.7337, -1.613), (0.3343, 0.7337, -1.511), (0.4368, 0.7337, -1.358), (0.4728, 0.7337, -1.177), (0.4368, 0.7337, -0.9965), (0.3343, 0.7337, -0.8433), (0.1809, 0.7337, -0.7409), (0.216, 1.187, -0.6553), (0.3991, 1.187, -0.7774), (0.5214, 1.187, -0.9602), (0.5643, 1.187, -1.176), (0.5214, 1.187, -1.392), (0.3991, 1.187, -1.574), (0.216, 1.187, -1.697), (5.26e-07, 1.187, -1.739), (-0.216, 1.187, -1.697), (-0.3991, 1.187, -1.574), (-0.5214, 1.187, -1.392), (-0.5643, 1.187, -1.176), (-0.5214, 1.187, -0.9602), (-0.3991, 1.187, -0.7774), (-0.216, 1.187, -0.6553), (6.783e-07, 1.187, -0.6277), (0.216, 1.376, -0.6553), (0.3991, 1.376, -0.7774), (0.5214, 1.376, -0.9602), (0.5643, 1.376, -1.176), (0.5214, 1.376, -1.392), (0.3991, 1.376, -1.574), (0.216, 1.376, -1.697), (5.26e-07, 1.376, -1.739), (-0.216, 1.376, -1.697), (-0.3991, 1.376, -1.574), (-0.5214, 1.376, -1.392), (-0.5643, 1.376, -1.176), (-0.5214, 1.376, -0.9602), (-0.3991, 1.376, -0.7774), (-0.216, 1.376, -0.6553), (6.783e-07, 1.376, -0.6277), (0.1684, 1.376, -0.7716), (0.3111, 1.376, -0.8669), (0.4065, 1.376, -1.009), (0.44, 1.376, -1.178), (0.4065, 1.376, -1.346), (0.3111, 1.376, -1.488), (0.1684, 1.376, -1.584), (5.545e-07, 1.376, -1.617), (-0.1684, 1.376, -1.584), (-0.3111, 1.376, -1.488), (-0.4065, 1.376, -1.346), (-0.44, 1.376, -1.178), (-0.4065, 1.376, -1.009), (-0.3111, 1.376, -0.8669), (-0.1684, 1.376, -0.7716), (6.733e-07, 1.376, -0.7501), (0.1684, 1.376, -0.7716), (0.3111, 1.376, -0.8669), (0.4065, 1.376, -1.009), (0.44, 1.376, -1.178), (0.4065, 1.376, -1.346), (0.3111, 1.376, -1.488), (0.1684, 1.376, -1.584), (5.545e-07, 1.376, -1.617), (-0.1684, 1.376, -1.584), (-0.3111, 1.376, -1.488), (-0.4065, 1.376, -1.346), (-0.44, 1.376, -1.178), (-0.4065, 1.376, -1.009), (-0.3111, 1.376, -0.8669), (-0.1684, 1.376, -0.7716), (6.733e-07, 1.376, -0.7501), (0.1684, 1.259, -0.7716), (0.3111, 1.259, -0.8669), (0.4065, 1.259, -1.009), (0.44, 1.259, -1.178), (0.4065, 1.259, -1.346), (0.3111, 1.259, -1.488), (0.1684, 1.259, -1.584), (5.545e-07, 1.259, -1.617), (-0.1684, 1.259, -1.584), (-0.3111, 1.259, -1.488), (-0.4065, 1.259, -1.346), (-0.44, 1.259, -1.178), (-0.4065, 1.259, -1.009), (-0.3111, 1.259, -0.8669), (-0.1684, 1.259, -0.7716), (6.733e-07, 1.259, -0.7501), (0.1684, 1.376, -0.7716), (0.3111, 1.376, -0.8669), (0.4065, 1.376, -1.009), (0.44, 1.376, -1.178), (0.4065, 1.376, -1.346), (0.3111, 1.376, -1.488), (0.1684, 1.376, -1.584), (5.545e-07, 1.376, -1.617), (-0.1684, 1.376, -1.584), (-0.3111, 1.376, -1.488), (-0.4065, 1.376, -1.346), (-0.44, 1.376, -1.178), (-0.4065, 1.376, -1.009), (-0.3111, 1.376, -0.8669), (-0.1684, 1.376, -0.7716), (6.733e-07, 1.376, -0.7501)], [], [(30, 29, 13, 14), (24, 23, 7, 8), (18, 17, 1, 2), (31, 30, 14, 15), (25, 24, 8, 9), (19, 18, 2, 3), (31, 16, 0, 15), (26, 25, 9, 10), (20, 19, 3, 4), (27, 26, 10, 11), (21, 20, 4, 5), (28, 27, 11, 12), (22, 21, 5, 6), (29, 28, 12, 13), (23, 22, 6, 7), (17, 16, 0, 1), (43, 42, 26, 27), (37, 36, 20, 21), (44, 43, 27, 28), (38, 37, 21, 22), (45, 44, 28, 29), (39, 38, 22, 23), (33, 32, 16, 17), (46, 45, 29, 30), (40, 39, 23, 24), (34, 33, 17, 18), (47, 46, 30, 31), (41, 40, 24, 25), (35, 34, 18, 19), (47, 32, 16, 31), (42, 41, 25, 26), (36, 35, 19, 20), (52, 51, 35, 36), (59, 58, 42, 43), (53, 52, 36, 37), (60, 59, 43, 44), (54, 53, 37, 38), (61, 60, 44, 45), (55, 54, 38, 39), (49, 48, 32, 33), (62, 61, 45, 46), (56, 55, 39, 40), (50, 49, 33, 34), (63, 62, 46, 47), (57, 56, 40, 41), (51, 50, 34, 35), (63, 48, 32, 47), (58, 57, 41, 42), (73, 72, 56, 57), (140, 141, 125, 124), (79, 64, 48, 63), (74, 73, 57, 58), (129, 130, 114, 113), (136, 137, 121, 120), (130, 131, 115, 114), (141, 142, 126, 125), (137, 138, 122, 121), (113, 114, 67, 66), (119, 120, 77, 76), (112, 113, 66, 65), (126, 127, 95, 90), (118, 119, 76, 75), (112, 127, 95, 65), (117, 118, 75, 71), (122, 123, 86, 80), (125, 126, 90, 89), (116, 117, 71, 69), (124, 125, 89, 88), (115, 116, 69, 68), (121, 122, 80, 78), (114, 115, 68, 67), (120, 121, 78, 77), (123, 124, 88, 86), (80, 86, 100, 101), (69, 71, 106, 107), (86, 88, 99, 100), (71, 75, 105, 106), (65, 95, 96, 111), (88, 89, 98, 99), (75, 76, 104, 105), (109, 108, 92, 93), (65, 66, 110, 111), (89, 90, 97, 98), (110, 109, 93, 94), (76, 77, 103, 104), (98, 97, 81, 82), (66, 67, 109, 110), (90, 95, 96, 97), (99, 98, 82, 83), (77, 78, 102, 103), (67, 68, 108, 109), (100, 99, 83, 84), (78, 80, 101, 102), (101, 100, 84, 85), (108, 107, 91, 92), (68, 69, 107, 108), (83, 82, 50, 51), (84, 83, 51, 52), (91, 74, 58, 59), (85, 84, 52, 53), (92, 91, 59, 60), (70, 85, 53, 54), (93, 92, 60, 61), (87, 70, 54, 55), (81, 64, 48, 49), (94, 93, 61, 62), (72, 87, 55, 56), (82, 81, 49, 50), (79, 94, 62, 63), (103, 102, 70, 87), (97, 96, 64, 81), (104, 103, 87, 72), (111, 110, 94, 79), (105, 104, 72, 73), (111, 96, 64, 79), (106, 105, 73, 74), (107, 106, 74, 91), (102, 101, 85, 70), (128, 129, 113, 112), (133, 134, 118, 117), (139, 140, 124, 123), (128, 143, 127, 112), (132, 133, 117, 116), (135, 136, 120, 119), (138, 139, 123, 122), (142, 143, 127, 126), (131, 132, 116, 115), (134, 135, 119, 118), (144, 159, 143, 128), (149, 150, 134, 133), (155, 156, 140, 139), (148, 149, 133, 132), (154, 155, 139, 138), (147, 148, 132, 131), (153, 154, 138, 137), (146, 147, 131, 130), (152, 153, 137, 136), (158, 159, 143, 142), (145, 146, 130, 129), (151, 152, 136, 135), (157, 158, 142, 141), (144, 145, 129, 128), (150, 151, 135, 134), (156, 157, 141, 140), (173, 174, 158, 157), (160, 161, 145, 144), (166, 167, 151, 150), (172, 173, 157, 156), (160, 175, 159, 144), (165, 166, 150, 149), (171, 172, 156, 155), (164, 165, 149, 148), (170, 171, 155, 154), (163, 164, 148, 147), (169, 170, 154, 153), (162, 163, 147, 146), (168, 169, 153, 152), (174, 175, 159, 158), (161, 162, 146, 145), (167, 168, 152, 151), (184, 185, 169, 168), (190, 191, 175, 174), (177, 178, 162, 161), (183, 184, 168, 167), (189, 190, 174, 173), (176, 177, 161, 160), (182, 183, 167, 166), (188, 189, 173, 172), (176, 191, 175, 160), (181, 182, 166, 165), (187, 188, 172, 171), (180, 181, 165, 164), (186, 187, 171, 170), (179, 180, 164, 163), (185, 186, 170, 169), (178, 179, 163, 162), (160, 161, 193, 192), (166, 167, 199, 198), (172, 173, 205, 204), (160, 175, 207, 192), (165, 166, 198, 197), (171, 172, 204, 203), (164, 165, 197, 196), (170, 171, 203, 202), (163, 164, 196, 195), (169, 170, 202, 201), (162, 163, 195, 194), (168, 169, 201, 200), (174, 175, 207, 206), (161, 162, 194, 193), (167, 168, 200, 199), (173, 174, 206, 205)])
me_circle_001.polygons.foreach_set('use_smooth', [True] * 192)
_uv = me_circle_001.uv_layers.new(name='UVMap')
_uv.uv.foreach_set('vector', [0.1376, 0.5832, 0.1989, 0.5832, 0.1989, 0.7067, 0.1376, 0.7067, 0.4969, 0.5832, 0.5508, 0.5832, 0.5508, 0.7067, 0.4969, 0.7067, 0.8501, 0.5832, 0.9148, 0.5832, 0.9148, 0.7067, 0.8501, 0.7067, 0.0749, 0.5832, 0.1376, 0.5832, 0.1376, 0.7067, 0.0749, 0.7067, 0.4363, 0.5832, 0.4969, 0.5832, 0.4969, 0.7067, 0.4363, 0.7067, 0.7882, 0.5832, 0.8501, 0.5832, 0.8501, 0.7067, 0.7882, 0.7067, 0.0749, 0.5832, 0.01416, 0.5832, 0.01416, 0.7067, 0.0749, 0.7067, 0.3779, 0.5832, 0.4363, 0.5832, 0.4363, 0.7067, 0.3779, 0.7067, 0.7267, 0.5832, 0.7882, 0.5832, 0.7882, 0.7067, 0.7267, 0.7067, 0.3191, 0.5832, 0.3779, 0.5832, 0.3779, 0.7067, 0.3191, 0.7067, 0.6667, 0.5832, 0.7267, 0.5832, 0.7267, 0.7067, 0.6667, 0.7067, 0.259, 0.5832, 0.3191, 0.5832, 0.3191, 0.7067, 0.259, 0.7067, 0.6083, 0.5832, 0.6667, 0.5832, 0.6667, 0.7067, 0.6083, 0.7067, 0.1989, 0.5832, 0.259, 0.5832, 0.259, 0.7067, 0.1989, 0.7067, 0.5508, 0.5832, 0.6083, 0.5832, 0.6083, 0.7067, 0.5508, 0.7067, 0.9148, 0.5832, 0.9768, 0.5832, 0.9768, 0.7067, 0.9148, 0.7067, 0.3191, 0.5286, 0.3779, 0.5286, 0.3779, 0.5832, 0.3191, 0.5832, 0.6667, 0.5286, 0.7267, 0.5286, 0.7267, 0.5832, 0.6667, 0.5832, 0.259, 0.5286, 0.3191, 0.5286, 0.3191, 0.5832, 0.259, 0.5832, 0.6083, 0.5286, 0.6667, 0.5286, 0.6667, 0.5832, 0.6083, 0.5832, 0.1989, 0.5286, 0.259, 0.5286, 0.259, 0.5832, 0.1989, 0.5832, 0.5508, 0.5286, 0.6083, 0.5286, 0.6083, 0.5832, 0.5508, 0.5832, 0.9148, 0.5286, 0.9768, 0.5286, 0.9768, 0.5832, 0.9148, 0.5832, 0.1376, 0.5286, 0.1989, 0.5286, 0.1989, 0.5832, 0.1376, 0.5832, 0.4969, 0.5286, 0.5508, 0.5286, 0.5508, 0.5832, 0.4969, 0.5832, 0.8501, 0.5286, 0.9148, 0.5286, 0.9148, 0.5832, 0.8501, 0.5832, 0.0749, 0.5286, 0.1376, 0.5286, 0.1376, 0.5832, 0.0749, 0.5832, 0.4363, 0.5286, 0.4969, 0.5286, 0.4969, 0.5832, 0.4363, 0.5832, 0.7882, 0.5286, 0.8501, 0.5286, 0.8501, 0.5832, 0.7882, 0.5832, 0.0749, 0.5286, 0.01416, 0.5286, 0.01416, 0.5832, 0.0749, 0.5832, 0.3779, 0.5286, 0.4363, 0.5286, 0.4363, 0.5832, 0.3779, 0.5832, 0.7267, 0.5286, 0.7882, 0.5286, 0.7882, 0.5832, 0.7267, 0.5832, 0.7267, 0.4426, 0.7882, 0.4426, 0.7882, 0.5286, 0.7267, 0.5286, 0.3191, 0.4426, 0.3779, 0.4426, 0.3779, 0.5286, 0.3191, 0.5286, 0.6667, 0.4426, 0.7267, 0.4426, 0.7267, 0.5286, 0.6667, 0.5286, 0.259, 0.4426, 0.3191, 0.4426, 0.3191, 0.5286, 0.259, 0.5286, 0.6083, 0.4426, 0.6667, 0.4426, 0.6667, 0.5286, 0.6083, 0.5286, 0.1989, 0.4426, 0.259, 0.4426, 0.259, 0.5286, 0.1989, 0.5286, 0.5508, 0.4426, 0.6083, 0.4426, 0.6083, 0.5286, 0.5508, 0.5286, 0.9148, 0.4426, 0.9768, 0.4426, 0.9768, 0.5286, 0.9148, 0.5286, 0.1376, 0.4426, 0.1989, 0.4426, 0.1989, 0.5286, 0.1376, 0.5286, 0.4969, 0.4426, 0.5508, 0.4426, 0.5508, 0.5286, 0.4969, 0.5286, 0.8501, 0.4426, 0.9148, 0.4426, 0.9148, 0.5286, 0.8501, 0.5286, 0.0749, 0.4426, 0.1376, 0.4426, 0.1376, 0.5286, 0.0749, 0.5286, 0.4363, 0.4426, 0.4969, 0.4426, 0.4969, 0.5286, 0.4363, 0.5286, 0.7882, 0.4426, 0.8501, 0.4426, 0.8501, 0.5286, 0.7882, 0.5286, 0.0749, 0.4426, 0.01416, 0.4426, 0.01416, 0.5286, 0.0749, 0.5286, 0.3779, 0.4426, 0.4363, 0.4426, 0.4363, 0.5286, 0.3779, 0.5286, 0.4363, 0.3577, 0.4969, 0.3577, 0.4969, 0.4426, 0.4363, 0.4426, 0.0681, 0.9249, 0.1009, 0.9493, 0.08396, 0.9871, 0.03748, 0.9553, 0.0749, 0.3577, 0.01416, 0.3577, 0.01416, 0.4426, 0.0749, 0.4426, 0.3779, 0.3577, 0.4363, 0.3577, 0.4363, 0.4426, 0.3779, 0.4426, 0.2446, 0.8848, 0.2486, 0.8451, 0.2918, 0.8421, 0.2839, 0.8972, 0.07261, 0.7822, 0.04983, 0.814, 0.01502, 0.7982, 0.04364, 0.7549, 0.2486, 0.8451, 0.2397, 0.8067, 0.2753, 0.7897, 0.2918, 0.8421, 0.1009, 0.9493, 0.1403, 0.9605, 0.136, 1.0, 0.08396, 0.9871, 0.04983, 0.814, 0.04134, 0.8524, 0.0, 0.8491, 0.01502, 0.7982, 0.1376, 0.1138, 0.1989, 0.1138, 0.1989, 0.1453, 0.1376, 0.1453, 0.4969, 0.1138, 0.5508, 0.1138, 0.5508, 0.1453, 0.4969, 0.1453, 0.0749, 0.1138, 0.1376, 0.1138, 0.1376, 0.1453, 0.0749, 0.1453, 0.9148, 0.1138, 0.9768, 0.1138, 0.9768, 0.1453, 0.9148, 0.1453, 0.4363, 0.1138, 0.4969, 0.1138, 0.4969, 0.1453, 0.4363, 0.1453, 0.0749, 0.1138, 0.01416, 0.1138, 0.01416, 0.1453, 0.0749, 0.1453, 0.3779, 0.1138, 0.4363, 0.1138, 0.4363, 0.1453, 0.3779, 0.1453, 0.6667, 0.1138, 0.7267, 0.1138, 0.7267, 0.1453, 0.6667, 0.1453, 0.8501, 0.1138, 0.9148, 0.1138, 0.9148, 0.1453, 0.8501, 0.1453, 0.3191, 0.1138, 0.3779, 0.1138, 0.3779, 0.1453, 0.3191, 0.1453, 0.7882, 0.1138, 0.8501, 0.1138, 0.8501, 0.1453, 0.7882, 0.1453, 0.259, 0.1138, 0.3191, 0.1138, 0.3191, 0.1453, 0.259, 0.1453, 0.6083, 0.1138, 0.6667, 0.1138, 0.6667, 0.1453, 0.6083, 0.1453, 0.1989, 0.1138, 0.259, 0.1138, 0.259, 0.1453, 0.1989, 0.1453, 0.5508, 0.1138, 0.6083, 0.1138, 0.6083, 0.1453, 0.5508, 0.1453, 0.7267, 0.1138, 0.7882, 0.1138, 0.7882, 0.1453, 0.7267, 0.1453, 0.6667, 0.1453, 0.7267, 0.1453, 0.7267, 0.2743, 0.6667, 0.2743, 0.3191, 0.1453, 0.3779, 0.1453, 0.3779, 0.2743, 0.3191, 0.2743, 0.7267, 0.1453, 0.7882, 0.1453, 0.7882, 0.2743, 0.7267, 0.2743, 0.3779, 0.1453, 0.4363, 0.1453, 0.4363, 0.2743, 0.3779, 0.2743, 0.0749, 0.1453, 0.01416, 0.1453, 0.01416, 0.2743, 0.0749, 0.2743, 0.7882, 0.1453, 0.8501, 0.1453, 0.8501, 0.2743, 0.7882, 0.2743, 0.4363, 0.1453, 0.4969, 0.1453, 0.4969, 0.2743, 0.4363, 0.2743, 0.1989, 0.2743, 0.259, 0.2743, 0.259, 0.3577, 0.1989, 0.3577, 0.0749, 0.1453, 0.1376, 0.1453, 0.1376, 0.2743, 0.0749, 0.2743, 0.8501, 0.1453, 0.9148, 0.1453, 0.9148, 0.2743, 0.8501, 0.2743, 0.1376, 0.2743, 0.1989, 0.2743, 0.1989, 0.3577, 0.1376, 0.3577, 0.4969, 0.1453, 0.5508, 0.1453, 0.5508, 0.2743, 0.4969, 0.2743, 0.8501, 0.2743, 0.9148, 0.2743, 0.9148, 0.3577, 0.8501, 0.3577, 0.1376, 0.1453, 0.1989, 0.1453, 0.1989, 0.2743, 0.1376, 0.2743, 0.9148, 0.1453, 0.9768, 0.1453, 0.9768, 0.2743, 0.9148, 0.2743, 0.7882, 0.2743, 0.8501, 0.2743, 0.8501, 0.3577, 0.7882, 0.3577, 0.5508, 0.1453, 0.6083, 0.1453, 0.6083, 0.2743, 0.5508, 0.2743, 0.1989, 0.1453, 0.259, 0.1453, 0.259, 0.2743, 0.1989, 0.2743, 0.7267, 0.2743, 0.7882, 0.2743, 0.7882, 0.3577, 0.7267, 0.3577, 0.6083, 0.1453, 0.6667, 0.1453, 0.6667, 0.2743, 0.6083, 0.2743, 0.6667, 0.2743, 0.7267, 0.2743, 0.7267, 0.3577, 0.6667, 0.3577, 0.259, 0.2743, 0.3191, 0.2743, 0.3191, 0.3577, 0.259, 0.3577, 0.259, 0.1453, 0.3191, 0.1453, 0.3191, 0.2743, 0.259, 0.2743, 0.7882, 0.3577, 0.8501, 0.3577, 0.8501, 0.4426, 0.7882, 0.4426, 0.7267, 0.3577, 0.7882, 0.3577, 0.7882, 0.4426, 0.7267, 0.4426, 0.3191, 0.3577, 0.3779, 0.3577, 0.3779, 0.4426, 0.3191, 0.4426, 0.6667, 0.3577, 0.7267, 0.3577, 0.7267, 0.4426, 0.6667, 0.4426, 0.259, 0.3577, 0.3191, 0.3577, 0.3191, 0.4426, 0.259, 0.4426, 0.6083, 0.3577, 0.6667, 0.3577, 0.6667, 0.4426, 0.6083, 0.4426, 0.1989, 0.3577, 0.259, 0.3577, 0.259, 0.4426, 0.1989, 0.4426, 0.5508, 0.3577, 0.6083, 0.3577, 0.6083, 0.4426, 0.5508, 0.4426, 0.9148, 0.3577, 0.9768, 0.3577, 0.9768, 0.4426, 0.9148, 0.4426, 0.1376, 0.3577, 0.1989, 0.3577, 0.1989, 0.4426, 0.1376, 0.4426, 0.4969, 0.3577, 0.5508, 0.3577, 0.5508, 0.4426, 0.4969, 0.4426, 0.8501, 0.3577, 0.9148, 0.3577, 0.9148, 0.4426, 0.8501, 0.4426, 0.0749, 0.3577, 0.1376, 0.3577, 0.1376, 0.4426, 0.0749, 0.4426, 0.5508, 0.2743, 0.6083, 0.2743, 0.6083, 0.3577, 0.5508, 0.3577, 0.9148, 0.2743, 0.9768, 0.2743, 0.9768, 0.3577, 0.9148, 0.3577, 0.4969, 0.2743, 0.5508, 0.2743, 0.5508, 0.3577, 0.4969, 0.3577, 0.0749, 0.2743, 0.1376, 0.2743, 0.1376, 0.3577, 0.0749, 0.3577, 0.4363, 0.2743, 0.4969, 0.2743, 0.4969, 0.3577, 0.4363, 0.3577, 0.0749, 0.2743, 0.01416, 0.2743, 0.01416, 0.3577, 0.0749, 0.3577, 0.3779, 0.2743, 0.4363, 0.2743, 0.4363, 0.3577, 0.3779, 0.3577, 0.3191, 0.2743, 0.3779, 0.2743, 0.3779, 0.3577, 0.3191, 0.3577, 0.6083, 0.2743, 0.6667, 0.2743, 0.6667, 0.3577, 0.6083, 0.3577, 0.2268, 0.9221, 0.2446, 0.8848, 0.2839, 0.8972, 0.2602, 0.9441, 0.1826, 0.7565, 0.1439, 0.7506, 0.14, 0.7082, 0.1975, 0.7139, 0.04799, 0.8908, 0.0681, 0.9249, 0.03748, 0.9553, 0.005231, 0.9064, 0.2268, 0.9221, 0.1926, 0.9536, 0.2267, 0.9846, 0.2602, 0.9441, 0.216, 0.7757, 0.1826, 0.7565, 0.1975, 0.7139, 0.245, 0.7458, 0.1054, 0.7605, 0.07261, 0.7822, 0.04364, 0.7549, 0.08699, 0.7234, 0.04134, 0.8524, 0.04799, 0.8908, 0.005231, 0.9064, 0.0, 0.8491, 0.1403, 0.9605, 0.1855, 0.957, 0.1855, 1.0, 0.136, 1.0, 0.2397, 0.8067, 0.216, 0.7757, 0.245, 0.7458, 0.2753, 0.7897, 0.1439, 0.7506, 0.1054, 0.7605, 0.08699, 0.7234, 0.14, 0.7082, 0.206, 0.9073, 0.1779, 0.9305, 0.1926, 0.9536, 0.2268, 0.9221, 0.1754, 0.7765, 0.1452, 0.7725, 0.1439, 0.7506, 0.1826, 0.7565, 0.06829, 0.883, 0.08459, 0.9094, 0.0681, 0.9249, 0.04799, 0.8908, 0.2014, 0.7918, 0.1754, 0.7765, 0.1826, 0.7565, 0.216, 0.7757, 0.06335, 0.853, 0.06829, 0.883, 0.04799, 0.8908, 0.04134, 0.8524, 0.2194, 0.816, 0.2014, 0.7918, 0.216, 0.7757, 0.2397, 0.8067, 0.07001, 0.8229, 0.06335, 0.853, 0.04134, 0.8524, 0.04983, 0.814, 0.2265, 0.8463, 0.2194, 0.816, 0.2397, 0.8067, 0.2486, 0.8451, 0.08764, 0.7976, 0.07001, 0.8229, 0.04983, 0.814, 0.07261, 0.7822, 0.1436, 0.9358, 0.1779, 0.9305, 0.1855, 0.957, 0.1403, 0.9605, 0.2226, 0.8781, 0.2265, 0.8463, 0.2486, 0.8451, 0.2446, 0.8848, 0.114, 0.7799, 0.08764, 0.7976, 0.07261, 0.7822, 0.1054, 0.7605, 0.1107, 0.9286, 0.1436, 0.9358, 0.1403, 0.9605, 0.1009, 0.9493, 0.206, 0.9073, 0.2226, 0.8781, 0.2446, 0.8848, 0.2268, 0.9221, 0.1452, 0.7725, 0.114, 0.7799, 0.1054, 0.7605, 0.1439, 0.7506, 0.08459, 0.9094, 0.1107, 0.9286, 0.1009, 0.9493, 0.0681, 0.9249, 0.1125, 0.9245, 0.1438, 0.9316, 0.1436, 0.9358, 0.1107, 0.9286, 0.2025, 0.9043, 0.2189, 0.8769, 0.2226, 0.8781, 0.206, 0.9073, 0.1451, 0.7764, 0.1157, 0.7839, 0.114, 0.7799, 0.1452, 0.7725, 0.08766, 0.9069, 0.1125, 0.9245, 0.1107, 0.9286, 0.08459, 0.9094, 0.2025, 0.9043, 0.1763, 0.9262, 0.1779, 0.9305, 0.206, 0.9073, 0.1739, 0.78, 0.1451, 0.7764, 0.1452, 0.7725, 0.1754, 0.7765, 0.07174, 0.8817, 0.08766, 0.9069, 0.08459, 0.9094, 0.06829, 0.883, 0.199, 0.7945, 0.1739, 0.78, 0.1754, 0.7765, 0.2014, 0.7918, 0.06721, 0.8528, 0.07174, 0.8817, 0.06829, 0.883, 0.06335, 0.853, 0.216, 0.8178, 0.199, 0.7945, 0.2014, 0.7918, 0.2194, 0.816, 0.07372, 0.8242, 0.06721, 0.8528, 0.06335, 0.853, 0.07001, 0.8229, 0.2223, 0.8465, 0.216, 0.8178, 0.2194, 0.816, 0.2265, 0.8463, 0.0906, 0.8003, 0.07372, 0.8242, 0.07001, 0.8229, 0.08764, 0.7976, 0.1438, 0.9316, 0.1763, 0.9262, 0.1779, 0.9305, 0.1436, 0.9358, 0.2189, 0.8769, 0.2223, 0.8465, 0.2265, 0.8463, 0.2226, 0.8781, 0.1157, 0.7839, 0.0906, 0.8003, 0.08764, 0.7976, 0.114, 0.7799, 0.9241, 0.3124, 0.9241, 0.2677, 0.9546, 0.2677, 0.9546, 0.3124, 0.9241, 0.04423, 0.9241, 2.051e-06, 0.9546, 0.0, 0.9546, 0.04423, 0.9242, 0.6253, 0.9242, 0.5806, 0.9547, 0.5806, 0.9547, 0.6253, 0.9241, 0.3571, 0.9241, 0.3124, 0.9546, 0.3124, 0.9546, 0.3571, 0.9241, 0.08894, 0.9241, 0.04423, 0.9546, 0.04423, 0.9546, 0.08894, 0.9242, 0.6701, 0.9242, 0.6253, 0.9547, 0.6253, 0.9548, 0.67, 0.9241, 0.4019, 0.9241, 0.3571, 0.9546, 0.3571, 0.9546, 0.4019, 0.9241, 0.1336, 0.9241, 0.08894, 0.9546, 0.08894, 0.9546, 0.1336, 0.9242, 0.6701, 0.9243, 0.7143, 0.9548, 0.7143, 0.9548, 0.67, 0.9241, 0.4466, 0.9241, 0.4019, 0.9546, 0.4019, 0.9546, 0.4466, 0.9241, 0.1783, 0.9241, 0.1336, 0.9546, 0.1336, 0.9546, 0.1783, 0.9241, 0.4913, 0.9241, 0.4466, 0.9546, 0.4466, 0.9546, 0.4913, 0.9241, 0.223, 0.9241, 0.1783, 0.9546, 0.1783, 0.9546, 0.223, 0.9241, 0.536, 0.9241, 0.4913, 0.9546, 0.4913, 0.9547, 0.536, 0.9241, 0.2677, 0.9241, 0.223, 0.9546, 0.223, 0.9546, 0.2677, 0.9242, 0.5806, 0.9241, 0.536, 0.9547, 0.536, 0.9547, 0.5806, 0.4707, 0.9135, 0.5039, 0.8845, 0.5091, 0.8878, 0.4739, 0.9189, 0.4353, 0.714, 0.3921, 0.7162, 0.3909, 0.7102, 0.4363, 0.7082, 0.314, 0.8838, 0.3441, 0.9142, 0.3404, 0.9189, 0.3088, 0.8867, 0.4707, 0.9135, 0.4285, 0.9294, 0.4292, 0.9356, 0.4739, 0.9189, 0.4752, 0.7296, 0.4353, 0.714, 0.4363, 0.7082, 0.4786, 0.7244, 0.2976, 0.8434, 0.314, 0.8838, 0.3088, 0.8867, 0.2918, 0.8444, 0.5062, 0.7597, 0.4752, 0.7296, 0.4786, 0.7244, 0.5115, 0.7566, 0.2994, 0.8, 0.2976, 0.8434, 0.2918, 0.8444, 0.2935, 0.799, 0.5228, 0.8, 0.5062, 0.7597, 0.5115, 0.7566, 0.5288, 0.7992, 0.3178, 0.7604, 0.2994, 0.8, 0.2935, 0.799, 0.3127, 0.7572, 0.5229, 0.8445, 0.5228, 0.8, 0.5288, 0.7992, 0.5288, 0.8458, 0.3505, 0.7307, 0.3178, 0.7604, 0.3127, 0.7572, 0.347, 0.7257, 0.384, 0.93, 0.4285, 0.9294, 0.4292, 0.9356, 0.3825, 0.9359, 0.5039, 0.8845, 0.5229, 0.8445, 0.5288, 0.8458, 0.5091, 0.8878, 0.3921, 0.7162, 0.3505, 0.7307, 0.347, 0.7257, 0.3909, 0.7102, 0.3441, 0.9142, 0.384, 0.93, 0.3825, 0.9359, 0.3404, 0.9189])
me_circle_001.materials.append(mat_material)
me_circle_001.use_remesh_preserve_volume = False
me_circle_001.use_remesh_preserve_attributes = False
me_circle_001.use_mirror_vertex_groups = False
me_circle_001.update()
me_plane = bpy.data.meshes.new('Plane')
me_plane.from_pydata([(-0.158, 0.2441, 6.494e-09), (0.158, 0.158, 0.0), (-0.158, -0.2441, -6.494e-09), (0.158, -0.158, 0.0), (1.269e-16, 0.2365, 5.925e-09), (-1.269e-16, -0.2365, -5.925e-09), (0.158, 0.0, 0.0), (-0.158, 0.0, 0.0), (0.0, 0.0, 0.0), (0.07902, 0.1795, 1.623e-09), (0.07902, -0.1795, -1.623e-09), (0.158, 0.07902, 0.0), (-0.158, -0.122, -3.247e-09), (-0.07902, 0.2226, 4.87e-09), (-0.07902, -0.2226, -4.87e-09), (0.158, -0.07902, 0.0), (-0.158, 0.122, 3.247e-09), (6.344e-17, 0.1183, 2.963e-09), (-6.344e-17, -0.1183, -2.963e-09), (-0.07902, 0.0, 0.0), (0.07902, 0.0, 0.0), (0.07902, 0.08977, 8.117e-10), (-0.07902, 0.1113, 2.435e-09), (-0.07902, -0.1113, -2.435e-09), (0.07902, -0.08977, -8.117e-10), (0.2491, 0.2257, -0.01271), (0.2491, -0.2257, -0.01271), (0.2491, 2.914e-07, -0.01271), (0.2491, 0.1128, -0.01271), (0.2491, -0.1128, -0.01271), (0.372, 0.1019, -0.02989), (0.372, -0.09267, -0.02989), (0.372, 0.004597, -0.02989), (0.372, 0.05323, -0.02989), (0.372, -0.04404, -0.02989), (0.463, 0.01073, -0.04261), (0.463, 0.003063, -0.04261), (0.463, 0.006895, -0.04261), (0.463, 0.008811, -0.04261), (0.463, 0.004979, -0.04261)], [], [(21, 11, 1, 9), (22, 17, 4, 13), (23, 12, 2, 14), (24, 18, 5, 10), (17, 21, 9, 4), (21, 17, 8, 20), (11, 21, 20, 6), (16, 22, 13, 0), (22, 16, 7, 19), (17, 22, 19, 8), (18, 23, 14, 5), (23, 18, 8, 19), (12, 23, 19, 7), (15, 24, 10, 3), (24, 15, 6, 20), (18, 24, 20, 8), (29, 27, 6, 15), (28, 25, 1, 11), (15, 3, 26, 29), (11, 6, 27, 28), (33, 30, 25, 28), (29, 26, 31, 34), (28, 27, 32, 33), (34, 32, 27, 29), (33, 32, 37, 38), (39, 37, 32, 34), (38, 35, 30, 33), (34, 31, 36, 39)])
me_plane.materials.append(mat_material_002)
me_plane.use_remesh_preserve_volume = False
me_plane.use_remesh_preserve_attributes = False
me_plane.use_mirror_vertex_groups = False
me_plane.update()
me_cylinder_001 = bpy.data.meshes.new('Cylinder.001')
me_cylinder_001.from_pydata([(0.0, 0.04603, -0.4603), (0.0, 0.04603, 0.4603), (0.03255, 0.03255, -0.4603), (0.03255, 0.03255, 0.4603), (0.04603, -2.012e-09, -0.4603), (0.04603, -2.012e-09, 0.4603), (0.03255, -0.03255, -0.4603), (0.03255, -0.03255, 0.4603), (-4.024e-09, -0.04603, -0.4603), (-4.024e-09, -0.04603, 0.4603), (-0.03255, -0.03255, -0.4603), (-0.03255, -0.03255, 0.4603), (-0.04603, 5.49e-10, -0.4603), (-0.04603, 5.49e-10, 0.4603), (-0.03255, 0.03255, -0.4603), (-0.03255, 0.03255, 0.4603)], [], [(0, 1, 3, 2), (2, 3, 5, 4), (4, 5, 7, 6), (6, 7, 9, 8), (8, 9, 11, 10), (10, 11, 13, 12), (3, 1, 15, 13, 11, 9, 7, 5), (14, 15, 1, 0), (12, 13, 15, 14), (0, 2, 4, 6, 8, 10, 12, 14)])
me_cylinder_001.materials.append(mat_bronze)
me_cylinder_001.use_remesh_preserve_volume = False
me_cylinder_001.use_remesh_preserve_attributes = False
me_cylinder_001.use_mirror_vertex_groups = False
me_cylinder_001.update()
me_cylinder = bpy.data.meshes.new('Cylinder')
me_cylinder.from_pydata([(0.0, 0.009806, 0.1601), (0.0, 0.009806, -0.1601), (0.006934, 0.006934, 0.1601), (0.006934, 0.006934, -0.1601), (0.009806, -4.286e-10, 0.1601), (0.009806, -4.286e-10, -0.1601), (0.006934, -0.006934, 0.1601), (0.006934, -0.006934, -0.1601), (-8.573e-10, -0.009806, 0.1601), (-8.573e-10, -0.009806, -0.1601), (-0.006934, -0.006934, 0.1601), (-0.006934, -0.006934, -0.1601), (-0.009806, 1.169e-10, 0.1601), (-0.009806, 1.169e-10, -0.1601), (-0.006934, 0.006934, 0.1601), (-0.006934, 0.006934, -0.1601)], [], [(0, 1, 3, 2), (2, 3, 5, 4), (4, 5, 7, 6), (6, 7, 9, 8), (8, 9, 11, 10), (10, 11, 13, 12), (3, 1, 15, 13, 11, 9, 7, 5), (14, 15, 1, 0), (12, 13, 15, 14), (0, 2, 4, 6, 8, 10, 12, 14)])
me_cylinder.materials.append(mat_bronze)
me_cylinder.use_remesh_preserve_volume = False
me_cylinder.use_remesh_preserve_attributes = False
me_cylinder.use_mirror_vertex_groups = False
me_cylinder.update()
me_cube_003 = bpy.data.meshes.new('Cube.003')
me_cube_003.from_pydata([(2.1, 2.744, 0.2816), (2.1, 3.289, 0.2816), (2.269, 3.289, 0.2816), (2.269, 2.744, 0.2816), (2.1, 2.744, 1.314), (2.1, 3.289, 1.314), (2.269, 3.289, 1.314), (2.269, 2.744, 1.314)], [], [(4, 5, 1, 0), (5, 6, 2, 1), (6, 7, 3, 2), (7, 4, 0, 3), (0, 1, 2, 3), (7, 6, 5, 4)])
me_cube_003.materials.append(mat_plank_001)
me_cube_003.use_remesh_preserve_volume = False
me_cube_003.use_remesh_preserve_attributes = False
me_cube_003.use_mirror_vertex_groups = False
me_cube_003.update()
me_cube_002 = bpy.data.meshes.new('Cube.002')
me_cube_002.from_pydata([(-0.03265, -0.07008, -0.3991), (-0.03265, 0.07008, -0.3991), (0.03265, 0.07008, -0.3991), (0.03265, -0.07008, -0.3991), (-0.03265, -0.07008, 0.3991), (-0.03265, 0.07008, 0.3991), (0.03265, 0.07008, 0.3991), (0.03265, -0.07008, 0.3991)], [], [(4, 5, 1, 0), (5, 6, 2, 1), (6, 7, 3, 2), (7, 4, 0, 3), (0, 1, 2, 3), (7, 6, 5, 4)])
me_cube_002.materials.append(mat_plank)
me_cube_002.use_remesh_preserve_volume = False
me_cube_002.use_remesh_preserve_attributes = False
me_cube_002.use_mirror_vertex_groups = False
me_cube_002.update()
me_cube_001 = bpy.data.meshes.new('Cube.001')
me_cube_001.from_pydata([(-0.05239, -0.07291, -0.5164), (-0.05239, 0.07291, -0.5164), (0.05239, 0.07291, -0.5164), (0.05239, -0.07291, -0.5164), (-0.05239, -0.07291, 0.5164), (-0.05239, 0.07291, 0.5164), (0.05239, 0.07291, 0.5164), (0.05239, -0.07291, 0.5164)], [], [(4, 5, 1, 0), (5, 6, 2, 1), (6, 7, 3, 2), (7, 4, 0, 3), (0, 1, 2, 3), (7, 6, 5, 4)])
_uv = me_cube_001.uv_layers.new(name='UV coord')
_uv.uv.foreach_set('vector', [0.0, 0.0, 1.0, 0.0, 1.0, 1.0, 0.0, 1.0, 0.0, 0.0, 1.0, 0.0, 1.0, 1.0, 0.0, 1.0, 0.0, 0.0, 1.0, 0.0, 1.0, 1.0, 0.0, 1.0, 0.0, 0.0, 1.0, 0.0, 1.0, 1.0, 0.0, 1.0, 0.0, 0.0, 1.0, 0.0, 1.0, 1.0, 0.0, 1.0, 0.0, 0.0, 1.0, 0.0, 1.0, 1.0, 0.0, 1.0])
me_cube_001.materials.append(mat_plank)
me_cube_001.use_remesh_preserve_volume = False
me_cube_001.use_remesh_preserve_attributes = False
me_cube_001.use_mirror_vertex_groups = False
me_cube_001.update()
me_cube = bpy.data.meshes.new('Cube')
me_cube.from_pydata([(-0.05239, -0.07291, -0.5164), (-0.05239, 0.07291, -0.5164), (0.05239, 0.07291, -0.5164), (0.05239, -0.07291, -0.5164), (-0.05239, -0.07291, 0.5164), (-0.05239, 0.07291, 0.5164), (0.05239, 0.07291, 0.5164), (0.05239, -0.07291, 0.5164), (-0.05239, -0.07291, -0.5164), (-0.05239, 0.07291, -0.5164), (0.05239, 0.07291, -0.5164), (0.05239, -0.07291, -0.5164), (-0.05239, -0.07291, 0.5164), (-0.05239, 0.07291, 0.5164), (0.05239, 0.07291, 0.5164), (0.05239, -0.07291, 0.5164)], [], [(4, 5, 1, 0), (5, 6, 2, 1), (6, 7, 3, 2), (7, 4, 0, 3), (0, 1, 2, 3), (7, 6, 5, 4), (12, 13, 9, 8), (13, 14, 10, 9), (14, 15, 11, 10), (15, 12, 8, 11), (8, 9, 10, 11), (15, 14, 13, 12)])
_uv = me_cube.uv_layers.new(name='UVMap')
_uv.uv.foreach_set('vector', [0.3837, 0.399, 1.384, 0.399, 1.384, -0.601, 0.3837, -0.601, 0.1068, 0.399, 1.107, 0.399, 1.107, -0.601, 0.1068, -0.601, 0.3837, 0.399, -0.6163, 0.399, -0.6163, -0.601, 0.3837, -0.601, 0.1068, 0.399, -0.8932, 0.399, -0.8932, -0.601, 0.1068, -0.601, 0.1068, 0.3837, 0.1068, 1.384, 1.107, 1.384, 1.107, 0.3837, 0.1068, 0.3837, 0.1068, 1.384, -0.8932, 1.384, -0.8932, 0.3837, 0.3837, 0.399, 1.384, 0.399, 1.384, -0.601, 0.3837, -0.601, 0.1068, 0.399, 1.107, 0.399, 1.107, -0.601, 0.1068, -0.601, 0.3837, 0.399, -0.6163, 0.399, -0.6163, -0.601, 0.3837, -0.601, 0.1068, 0.399, -0.8932, 0.399, -0.8932, -0.601, 0.1068, -0.601, 0.1068, 0.3837, 0.1068, 1.384, 1.107, 1.384, 1.107, 0.3837, 0.1068, 0.3837, 0.1068, 1.384, -0.8932, 1.384, -0.8932, 0.3837])
me_cube.materials.append(mat_plank)
me_cube.use_remesh_preserve_volume = False
me_cube.use_remesh_preserve_attributes = False
me_cube.use_mirror_vertex_groups = False
me_cube.update()
me_shapeindexedfaceset = bpy.data.meshes.new('ShapeIndexedFaceSet')
me_shapeindexedfaceset.from_pydata([(0.0, 0.0, 0.0), (1.0, 1.0, -0.1456), (1.0, -1.0, -0.1456), (-1.0, -1.0, -0.1456), (-1.0, 1.0, -0.1456), (1.0, 1.0, 0.1456), (1.0, -1.0, 0.1456), (-1.0, -1.0, 0.1456), (-1.0, 1.0, 0.1456)], [], [(1, 2, 3, 4), (5, 8, 7, 6), (1, 5, 6, 2), (2, 6, 7, 3), (3, 7, 8, 4), (5, 1, 4, 8)])
me_shapeindexedfaceset.polygons.foreach_set('use_smooth', [True] * 6)
me_shapeindexedfaceset.materials.append(mat_material_003)
me_shapeindexedfaceset.use_remesh_preserve_volume = False
me_shapeindexedfaceset.use_remesh_preserve_attributes = False
me_shapeindexedfaceset.use_mirror_vertex_groups = False
me_shapeindexedfaceset.update()
me_shapeindexedfaceset_013 = bpy.data.meshes.new('ShapeIndexedFaceSet.013')
me_shapeindexedfaceset_013.from_pydata([(0.0, 0.0, 0.0), (0.0, 0.96, -1.0), (0.0, 0.96, 1.721), (0.3674, 0.8869, -1.0), (0.3674, 0.8869, 1.721), (0.6788, 0.6788, -1.0), (0.6788, 0.6788, 1.721), (0.8869, 0.3674, -1.0), (0.8869, 0.3674, 1.721), (0.96, 0.0, -1.0), (0.96, 0.0, 1.721), (0.8869, -0.3674, -1.0), (0.8869, -0.3674, 1.721), (0.6788, -0.6788, -1.0), (0.6788, -0.6788, 1.721), (0.3674, -0.8869, -1.0), (0.3674, -0.8869, 1.721), (0.0, -0.96, -1.0), (0.0, -0.96, 1.721), (-0.3674, -0.8869, -1.0), (-0.3674, -0.8869, 1.721), (-0.6788, -0.6788, -1.0), (-0.6788, -0.6788, 1.721), (-0.8869, -0.3674, -1.0), (-0.8869, -0.3674, 1.721), (-0.96, 0.0, -1.0), (-0.96, 0.0, 1.721), (-0.8869, 0.3674, -1.0), (-0.8869, 0.3674, 1.721), (-0.6788, 0.6788, -1.0), (-0.6788, 0.6788, 1.721), (-0.3674, 0.8869, -1.0), (-0.3674, 0.8869, 1.721)], [], [(1, 2, 4, 3), (3, 4, 6, 5), (5, 6, 8, 7), (7, 8, 10, 9), (9, 10, 12, 11), (11, 12, 14, 13), (13, 14, 16, 15), (15, 16, 18, 17), (17, 18, 20, 19), (19, 20, 22, 21), (21, 22, 24, 23), (23, 24, 26, 25), (25, 26, 28, 27), (27, 28, 30, 29), (29, 30, 32, 31), (2, 1, 31, 32)])
me_shapeindexedfaceset_013.polygons.foreach_set('use_smooth', [True] * 16)
_uv = me_shapeindexedfaceset_013.uv_layers.new(name='UVMap')
_uv.uv.foreach_set('vector', [1.0, 4.535e-06, 1.0, 0.454, 0.9375, 0.454, 0.9375, 4.137e-06, 0.9375, 4.137e-06, 0.9375, 0.454, 0.875, 0.454, 0.875, 3.72e-06, 0.875, 3.72e-06, 0.875, 0.454, 0.8125, 0.454, 0.8125, 3.302e-06, 0.8125, 3.302e-06, 0.8125, 0.454, 0.75, 0.454, 0.75, 2.904e-06, 0.75, 2.904e-06, 0.75, 0.454, 0.6875, 0.454, 0.6875, 2.546e-06, 0.6875, 2.546e-06, 0.6875, 0.454, 0.625, 0.454, 0.625, 2.248e-06, 0.625, 2.248e-06, 0.625, 0.454, 0.5625, 0.454, 0.5625, 1.969e-06, 0.5625, 1.969e-06, 0.5625, 0.454, 0.5, 0.454, 0.5, 1.711e-06, 0.5, 1.711e-06, 0.5, 0.454, 0.4375, 0.454, 0.4375, 1.452e-06, 0.4375, 1.452e-06, 0.4375, 0.454, 0.375, 0.454, 0.375, 1.233e-06, 0.375, 1.233e-06, 0.375, 0.454, 0.3125, 0.454, 0.3125, 9.746e-07, 0.3125, 9.746e-07, 0.3125, 0.454, 0.25, 0.454, 0.25, 7.36e-07, 0.25, 7.36e-07, 0.25, 0.454, 0.1875, 0.454, 0.1875, 5.172e-07, 0.1875, 5.172e-07, 0.1875, 0.454, 0.125, 0.454, 0.125, 3.182e-07, 0.125, 3.182e-07, 0.125, 0.454, 0.0625, 0.454, 0.0625, 1.591e-07, 0.0, 0.454, 1.034e-06, 0.0, 0.0625, 1.591e-07, 0.0625, 0.454])
me_shapeindexedfaceset_013.materials.append(mat_material_001)
me_shapeindexedfaceset_013.use_remesh_preserve_volume = False
me_shapeindexedfaceset_013.use_remesh_preserve_attributes = False
me_shapeindexedfaceset_013.use_mirror_vertex_groups = False
me_shapeindexedfaceset_013.update()
me_shapeindexedfaceset_012 = bpy.data.meshes.new('ShapeIndexedFaceSet.012')
me_shapeindexedfaceset_012.from_pydata([(0.0, 0.0, 0.0), (-0.8089, 1.149, 1.721), (-0.3074, 1.372, 1.721), (0.2408, 1.385, 1.721), (0.7524, 1.187, 1.721), (1.149, 0.8089, 1.721), (-1.743e-08, 1.673e-07, 3.721), (1.372, 0.3074, 1.721), (1.385, -0.2408, 1.721), (1.187, -0.7524, 1.721), (0.8089, -1.149, 1.721), (0.3074, -1.372, 1.721), (-0.2408, -1.385, 1.721), (-0.7524, -1.187, 1.721), (-1.149, -0.8089, 1.721), (-1.372, -0.3074, 1.721), (-1.385, 0.2408, 1.721), (-1.187, 0.7524, 1.721)], [], [(16, 6, 17), (1, 6, 2), (6, 1, 17), (2, 6, 3), (15, 6, 16), (14, 6, 15), (13, 6, 14), (12, 6, 13), (11, 6, 12), (10, 6, 11), (9, 6, 10), (8, 6, 9), (7, 6, 8), (5, 6, 7), (4, 6, 5), (3, 6, 4)])
me_shapeindexedfaceset_012.polygons.foreach_set('use_smooth', [True] * 16)
_uv = me_shapeindexedfaceset_012.uv_layers.new(name='UVMap')
_uv.uv.foreach_set('vector', [0.4063, 0.9779, 0.5007, 0.4999, 0.5152, 0.9869, 0.5979, 0.02244, 0.5007, 0.4999, 0.489, 0.01278, 0.5007, 0.4999, 0.6235, 0.9714, 0.5152, 0.9869, 0.489, 0.01278, 0.5007, 0.4999, 0.3807, 0.02764, 0.3021, 0.9448, 0.5007, 0.4999, 0.4063, 0.9779, 0.2079, 0.8893, 0.5007, 0.4999, 0.3021, 0.9448, 0.1285, 0.8143, 0.5007, 0.4999, 0.2079, 0.8893, 0.06775, 0.7234, 0.5007, 0.4999, 0.1285, 0.8143, 0.02882, 0.6212, 0.5007, 0.4999, 0.06775, 0.7234, 0.01363, 0.513, 0.5007, 0.4999, 0.02882, 0.6212, 0.02297, 0.4041, 0.5007, 0.4999, 0.01363, 0.513, 0.05635, 0.3, 0.5007, 0.4999, 0.02297, 0.4041, 0.1121, 0.206, 0.5007, 0.4999, 0.05635, 0.3, 0.1874, 0.1267, 0.5007, 0.4999, 0.1121, 0.206, 0.2785, 0.06627, 0.5007, 0.4999, 0.1874, 0.1267, 0.3807, 0.02764, 0.5007, 0.4999, 0.2785, 0.06627])
me_shapeindexedfaceset_012.materials.append(mat_material_004)
me_shapeindexedfaceset_012.use_remesh_preserve_volume = False
me_shapeindexedfaceset_012.use_remesh_preserve_attributes = False
me_shapeindexedfaceset_012.use_mirror_vertex_groups = False
me_shapeindexedfaceset_012.update()
me_shapeindexedfaceset_011 = bpy.data.meshes.new('ShapeIndexedFaceSet.011')
me_shapeindexedfaceset_011.from_pydata([(0.0, 0.0, 0.0), (0.0, 1.212, 0.0), (-0.2364, 1.188, 0.0), (-0.4637, 1.119, 0.0), (-0.6731, 1.007, 0.0), (-0.8567, 0.8567, 0.0), (-1.007, 0.6731, 0.0), (-1.119, 0.4637, 0.0), (-1.188, 0.2364, 0.0), (-1.212, 0.0, 0.0), (-1.188, -0.2364, 0.0), (-1.119, -0.4637, 0.0), (-1.007, -0.6731, 0.0), (-0.8567, -0.8567, 0.0), (-0.6731, -1.007, 0.0), (-0.4637, -1.119, 0.0), (-0.2364, -1.188, 0.0), (0.0, -1.212, 0.0), (0.2364, -1.188, 0.0), (0.4637, -1.119, 0.0), (0.6731, -1.007, 0.0), (0.8567, -0.8567, 0.0), (1.007, -0.6731, 0.0), (1.119, -0.4637, 0.0), (1.188, -0.2364, 0.0), (1.212, 1.212e-06, 0.0), (1.188, 0.2364, 0.0), (1.119, 0.4637, 0.0), (1.007, 0.6731, 0.0), (0.8567, 0.8567, 0.0), (0.6731, 1.007, 0.0), (0.4637, 1.119, 0.0), (0.2364, 1.188, 0.0), (0.0, 1.212, 0.3623), (-0.2364, 1.188, 0.3623), (-0.4637, 1.119, 0.3623), (-0.6731, 1.007, 0.3623), (-0.8567, 0.8567, 0.3623), (-1.007, 0.6731, 0.3623), (-1.119, 0.4637, 0.3623), (-1.188, 0.2364, 0.3623), (-1.212, 0.0, 0.3623), (-1.188, -0.2364, 0.3623), (-1.119, -0.4637, 0.3623), (-1.007, -0.6731, 0.3623), (-0.8567, -0.8567, 0.3623), (-0.6731, -1.007, 0.3623), (-0.4637, -1.119, 0.3623), (-0.2364, -1.188, 0.3623), (0.0, -1.212, 0.3623), (0.2364, -1.188, 0.3623), (0.4637, -1.119, 0.3623), (0.6731, -1.007, 0.3623), (0.8567, -0.8567, 0.3623), (1.007, -0.6731, 0.3623), (1.119, -0.4637, 0.3623), (1.188, -0.2364, 0.3623), (1.212, 1.212e-06, 0.3623), (1.188, 0.2364, 0.3623), (1.119, 0.4637, 0.3623), (1.007, 0.6731, 0.3623), (0.8567, 0.8567, 0.3623), (0.6731, 1.007, 0.3623), (0.4637, 1.119, 0.3623), (0.2364, 1.188, 0.3623), (0.0, 1.212, 0.3623), (-0.2364, 1.188, 0.3623), (-0.4637, 1.119, 0.3623), (-0.6731, 1.007, 0.3623), (-0.8567, 0.8567, 0.3623), (-1.007, 0.6731, 0.3623), (-1.119, 0.4637, 0.3623), (-1.188, 0.2364, 0.3623), (-1.212, 0.0, 0.3623), (-1.188, -0.2364, 0.3623), (-1.119, -0.4637, 0.3623), (-1.007, -0.6731, 0.3623), (-0.8567, -0.8567, 0.3623), (-0.6731, -1.007, 0.3623), (-0.4637, -1.119, 0.3623), (-0.2364, -1.188, 0.3623), (0.0, -1.212, 0.3623), (0.2364, -1.188, 0.3623), (0.4637, -1.119, 0.3623), (0.6731, -1.007, 0.3623), (0.8567, -0.8567, 0.3623), (1.007, -0.6731, 0.3623), (1.119, -0.4637, 0.3623), (1.188, -0.2364, 0.3623), (1.212, 1.212e-06, 0.3623), (1.188, 0.2364, 0.3623), (1.119, 0.4637, 0.3623), (1.007, 0.6731, 0.3623), (0.8567, 0.8567, 0.3623), (0.6731, 1.007, 0.3623), (0.4637, 1.119, 0.3623), (0.2364, 1.188, 0.3623), (0.0, 1.212, 0.3623), (-0.2364, 1.188, 0.3623), (-0.4637, 1.119, 0.3623), (-0.6731, 1.007, 0.3623), (-0.8567, 0.8567, 0.3623), (-1.007, 0.6731, 0.3623), (-1.119, 0.4637, 0.3623), (-1.188, 0.2364, 0.3623), (-1.212, 0.0, 0.3623), (-1.188, -0.2364, 0.3623), (-1.119, -0.4637, 0.3623), (-1.007, -0.6731, 0.3623), (-0.8567, -0.8567, 0.3623), (-0.6731, -1.007, 0.3623), (-0.4637, -1.119, 0.3623), (-0.2364, -1.188, 0.3623), (0.0, -1.212, 0.3623), (0.2364, -1.188, 0.3623), (0.4637, -1.119, 0.3623), (0.6731, -1.007, 0.3623), (0.8567, -0.8567, 0.3623), (1.007, -0.6731, 0.3623), (1.119, -0.4637, 0.3623), (1.188, -0.2364, 0.3623), (1.212, 1.212e-06, 0.3623), (1.188, 0.2364, 0.3623), (1.119, 0.4637, 0.3623), (1.007, 0.6731, 0.3623), (0.8567, 0.8567, 0.3623), (0.6731, 1.007, 0.3623), (0.4637, 1.119, 0.3623), (0.2364, 1.188, 0.3623), (0.0, 0.9911, 0.3623), (-0.1934, 0.9721, 0.3623), (-0.3793, 0.9157, 0.3623), (-0.5506, 0.8241, 0.3623), (-0.7008, 0.7008, 0.3623), (-0.8241, 0.5506, 0.3623), (-0.9157, 0.3793, 0.3623), (-0.9721, 0.1934, 0.3623), (-0.9911, 0.0, 0.3623), (-0.9721, -0.1934, 0.3623), (-0.9157, -0.3793, 0.3623), (-0.8241, -0.5506, 0.3623), (-0.7008, -0.7008, 0.3623), (-0.5506, -0.8241, 0.3623), (-0.3793, -0.9157, 0.3623), (-0.1934, -0.9721, 0.3623), (0.0, -0.9911, 0.3623), (0.1934, -0.9721, 0.3623), (0.3793, -0.9157, 0.3623), (0.5506, -0.8241, 0.3623), (0.7008, -0.7008, 0.3623), (0.8241, -0.5506, 0.3623), (0.9157, -0.3793, 0.3623), (0.9721, -0.1934, 0.3623), (0.9911, 1.212e-06, 0.3623), (0.9721, 0.1934, 0.3623), (0.9157, 0.3793, 0.3623), (0.8241, 0.5506, 0.3623), (0.7008, 0.7008, 0.3623), (0.5506, 0.8241, 0.3623), (0.3793, 0.9157, 0.3623), (0.1934, 0.9721, 0.3623), (0.0, 0.9911, 0.03137), (-0.1934, 0.9721, 0.03137), (-0.3793, 0.9157, 0.03137), (-0.5506, 0.8241, 0.03137), (-0.7008, 0.7008, 0.03137), (-0.8241, 0.5506, 0.03137), (-0.9157, 0.3793, 0.03137), (-0.9721, 0.1934, 0.03137), (-0.9911, 0.0, 0.03137), (-0.9721, -0.1934, 0.03137), (-0.9157, -0.3793, 0.03137), (-0.8241, -0.5506, 0.03137), (-0.7008, -0.7008, 0.03137), (-0.5506, -0.8241, 0.03137), (-0.3793, -0.9157, 0.03137), (-0.1934, -0.9721, 0.03137), (0.0, -0.9911, 0.03137), (0.1934, -0.9721, 0.03137), (0.3793, -0.9157, 0.03137), (0.5506, -0.8241, 0.03137), (0.7008, -0.7008, 0.03137), (0.8241, -0.5506, 0.03137), (0.9157, -0.3793, 0.03137), (0.9721, -0.1934, 0.03137), (0.9911, 1.212e-06, 0.03137), (0.9721, 0.1934, 0.03137), (0.9157, 0.3793, 0.03137), (0.8241, 0.5506, 0.03137), (0.7008, 0.7008, 0.03137), (0.5506, 0.8241, 0.03137), (0.3793, 0.9157, 0.03137), (0.1934, 0.9721, 0.03137), (0.8241, -0.5506, 0.05962), (0.9157, -0.3793, 0.05962), (0.0, -0.9911, 0.05962), (0.1934, -0.9721, 0.05962), (-0.8241, -0.5506, 0.05962), (-0.7008, -0.7008, 0.05962), (-0.9157, 0.3793, 0.05962), (-0.9721, 0.1934, 0.05962), (-0.1934, 0.9721, 0.05962), (-0.3793, 0.9157, 0.05962), (0.8241, 0.5506, 0.05962), (0.7008, 0.7008, 0.05962), (0.9721, -0.1934, 0.05962), (0.3793, -0.9157, 0.05962), (-0.5506, -0.8241, 0.05962), (-0.9911, 0.0, 0.05962), (-0.5506, 0.8241, 0.05962), (0.5506, 0.8241, 0.05962), (0.9911, 1.212e-06, 0.05962), (0.5506, -0.8241, 0.05962), (-0.3793, -0.9157, 0.05962), (-0.9721, -0.1934, 0.05962), (-0.7008, 0.7008, 0.05962), (0.3793, 0.9157, 0.05962), (0.9721, 0.1934, 0.05962), (0.7008, -0.7008, 0.05962), (-0.1934, -0.9721, 0.05962), (-0.9157, -0.3793, 0.05962), (-0.8241, 0.5506, 0.05962), (0.1934, 0.9721, 0.05962), (0.9157, 0.3793, 0.05962), (0.0, 0.9911, 0.05962), (0.3946, -0.9527, 0.3623), (0.5729, -0.8574, 0.3623), (-0.5729, -0.8574, 0.3623), (-0.3946, -0.9527, 0.3623), (-1.031, 0.0, 0.3623), (-1.011, -0.2012, 0.3623), (-0.5729, 0.8574, 0.3623), (-0.7291, 0.7291, 0.3623), (0.5729, 0.8574, 0.3623), (0.3946, 0.9527, 0.3623), (1.031, 1.212e-06, 0.3623), (1.011, 0.2012, 0.3623), (0.7291, -0.7291, 0.3623), (-0.2012, -1.011, 0.3623), (-0.9527, -0.3946, 0.3623), (-0.8574, 0.5729, 0.3623), (0.2012, 1.011, 0.3623), (0.9527, 0.3946, 0.3623), (0.8574, -0.5729, 0.3623), (0.0, -1.031, 0.3623), (-0.8574, -0.5729, 0.3623), (-0.9527, 0.3946, 0.3623), (0.0, 1.031, 0.3623), (-0.2012, 1.011, 0.3623), (0.8574, 0.5729, 0.3623), (0.9527, -0.3946, 0.3623), (0.2012, -1.011, 0.3623), (-0.7291, -0.7291, 0.3623), (-1.011, 0.2012, 0.3623), (-0.3946, 0.9527, 0.3623), (0.7291, 0.7291, 0.3623), (1.011, -0.2012, 0.3623)], [], [(1, 32, 2), (32, 31, 2), (31, 3, 2), (31, 30, 3), (30, 4, 3), (30, 29, 4), (29, 5, 4), (29, 28, 5), (28, 6, 5), (28, 27, 6), (27, 7, 6), (27, 26, 7), (26, 8, 7), (26, 25, 8), (25, 9, 8), (25, 24, 9), (24, 10, 9), (24, 23, 10), (23, 11, 10), (23, 22, 11), (22, 12, 11), (22, 21, 12), (21, 13, 12), (21, 20, 13), (20, 14, 13), (20, 19, 14), (19, 15, 14), (19, 18, 15), (18, 16, 15), (18, 17, 16), (78, 77, 45, 46), (42, 41, 9, 10), (37, 36, 4, 5), (63, 62, 30, 31), (58, 57, 25, 26), (53, 52, 20, 21), (48, 47, 15, 16), (43, 42, 10, 11), (38, 37, 5, 6), (64, 63, 31, 32), (59, 58, 26, 27), (54, 53, 21, 22), (49, 48, 16, 17), (44, 43, 11, 12), (39, 38, 6, 7), (1, 2, 34, 33), (32, 1, 33, 64), (60, 59, 27, 28), (55, 54, 22, 23), (50, 49, 17, 18), (45, 44, 12, 13), (40, 39, 7, 8), (35, 34, 2, 3), (61, 60, 28, 29), (56, 55, 23, 24), (51, 50, 18, 19), (46, 45, 13, 14), (41, 40, 8, 9), (36, 35, 3, 4), (62, 61, 29, 30), (57, 56, 24, 25), (52, 51, 19, 20), (47, 46, 14, 15), (113, 112, 80, 81), (73, 72, 40, 41), (68, 67, 35, 36), (94, 93, 61, 62), (89, 88, 56, 57), (84, 83, 51, 52), (79, 78, 46, 47), (74, 73, 41, 42), (69, 68, 36, 37), (95, 94, 62, 63), (90, 89, 57, 58), (85, 84, 52, 53), (80, 79, 47, 48), (75, 74, 42, 43), (70, 69, 37, 38), (96, 95, 63, 64), (91, 90, 58, 59), (86, 85, 53, 54), (81, 80, 48, 49), (76, 75, 43, 44), (71, 70, 38, 39), (66, 65, 33, 34), (64, 33, 65, 96), (92, 91, 59, 60), (87, 86, 54, 55), (82, 81, 49, 50), (77, 76, 44, 45), (72, 71, 39, 40), (67, 66, 34, 35), (93, 92, 60, 61), (88, 87, 55, 56), (83, 82, 50, 51), (226, 225, 115, 116), (108, 107, 75, 76), (103, 102, 70, 71), (98, 97, 65, 66), (96, 65, 97, 128), (124, 123, 91, 92), (119, 118, 86, 87), (114, 113, 81, 82), (109, 108, 76, 77), (104, 103, 71, 72), (99, 98, 66, 67), (125, 124, 92, 93), (120, 119, 87, 88), (115, 114, 82, 83), (110, 109, 77, 78), (105, 104, 72, 73), (100, 99, 67, 68), (126, 125, 93, 94), (121, 120, 88, 89), (116, 115, 83, 84), (111, 110, 78, 79), (106, 105, 73, 74), (101, 100, 68, 69), (127, 126, 94, 95), (122, 121, 89, 90), (117, 116, 84, 85), (112, 111, 79, 80), (107, 106, 74, 75), (102, 101, 69, 70), (128, 127, 95, 96), (123, 122, 90, 91), (118, 117, 85, 86), (194, 193, 150, 151), (228, 227, 110, 111), (230, 229, 105, 106), (232, 231, 100, 101), (234, 233, 126, 127), (236, 235, 121, 122), (237, 226, 116, 117), (238, 228, 111, 112), (239, 230, 106, 107), (240, 232, 101, 102), (241, 234, 127, 128), (242, 236, 122, 123), (243, 237, 117, 118), (244, 238, 112, 113), (245, 239, 107, 108), (246, 240, 102, 103), (248, 247, 97, 98), (241, 247, 129, 160), (249, 242, 123, 124), (250, 243, 118, 119), (251, 244, 113, 114), (252, 245, 108, 109), (253, 246, 103, 104), (254, 248, 98, 99), (255, 249, 124, 125), (256, 250, 119, 120), (225, 251, 114, 115), (227, 252, 109, 110), (229, 253, 104, 105), (231, 254, 99, 100), (233, 255, 125, 126), (235, 256, 120, 121), (161, 162, 192), (162, 191, 192), (162, 163, 191), (163, 190, 191), (163, 164, 190), (164, 189, 190), (164, 165, 189), (165, 188, 189), (165, 166, 188), (166, 187, 188), (166, 167, 187), (167, 186, 187), (167, 168, 186), (168, 185, 186), (168, 169, 185), (169, 184, 185), (169, 170, 184), (170, 183, 184), (170, 171, 183), (171, 182, 183), (171, 172, 182), (172, 181, 182), (172, 173, 181), (173, 180, 181), (173, 174, 180), (174, 179, 180), (174, 175, 179), (175, 178, 179), (175, 176, 178), (176, 177, 178), (196, 195, 145, 146), (198, 197, 140, 141), (200, 199, 135, 136), (202, 201, 130, 131), (204, 203, 156, 157), (205, 194, 151, 152), (206, 196, 146, 147), (207, 198, 141, 142), (208, 200, 136, 137), (209, 202, 131, 132), (210, 204, 157, 158), (211, 205, 152, 153), (212, 206, 147, 148), (213, 207, 142, 143), (214, 208, 137, 138), (215, 209, 132, 133), (216, 210, 158, 159), (217, 211, 153, 154), (218, 212, 148, 149), (219, 213, 143, 144), (220, 214, 138, 139), (221, 215, 133, 134), (222, 216, 159, 160), (223, 217, 154, 155), (193, 218, 149, 150), (195, 219, 144, 145), (197, 220, 139, 140), (199, 221, 134, 135), (201, 224, 129, 130), (222, 224, 161, 192), (203, 223, 155, 156), (193, 194, 183, 182), (195, 196, 178, 177), (197, 198, 173, 172), (199, 200, 168, 167), (201, 202, 163, 162), (203, 204, 189, 188), (194, 205, 184, 183), (196, 206, 179, 178), (198, 207, 174, 173), (200, 208, 169, 168), (202, 209, 164, 163), (204, 210, 190, 189), (205, 211, 185, 184), (206, 212, 180, 179), (207, 213, 175, 174), (208, 214, 170, 169), (209, 215, 165, 164), (210, 216, 191, 190), (211, 217, 186, 185), (212, 218, 181, 180), (213, 219, 176, 175), (214, 220, 171, 170), (215, 221, 166, 165), (216, 222, 192, 191), (217, 223, 187, 186), (218, 193, 182, 181), (219, 195, 177, 176), (220, 197, 172, 171), (221, 199, 167, 166), (224, 201, 162, 161), (224, 222, 160, 129), (223, 203, 188, 187), (225, 226, 148, 147), (227, 228, 143, 142), (229, 230, 138, 137), (231, 232, 133, 132), (233, 234, 159, 158), (235, 236, 154, 153), (226, 237, 149, 148), (228, 238, 144, 143), (230, 239, 139, 138), (232, 240, 134, 133), (234, 241, 160, 159), (236, 242, 155, 154), (237, 243, 150, 149), (238, 244, 145, 144), (239, 245, 140, 139), (240, 246, 135, 134), (247, 248, 130, 129), (247, 241, 128, 97), (242, 249, 156, 155), (243, 250, 151, 150), (244, 251, 146, 145), (245, 252, 141, 140), (246, 253, 136, 135), (248, 254, 131, 130), (249, 255, 157, 156), (250, 256, 152, 151), (251, 225, 147, 146), (252, 227, 142, 141), (253, 229, 137, 136), (254, 231, 132, 131), (255, 233, 158, 157), (256, 235, 153, 152)])
me_shapeindexedfaceset_011.polygons.foreach_set('use_smooth', [True] * 284)
me_shapeindexedfaceset_011.materials.append(mat_material_005)
me_shapeindexedfaceset_011.use_remesh_preserve_volume = False
me_shapeindexedfaceset_011.use_remesh_preserve_attributes = False
me_shapeindexedfaceset_011.use_mirror_vertex_groups = False
me_shapeindexedfaceset_011.update()
me_shapeindexedfaceset_010 = bpy.data.meshes.new('ShapeIndexedFaceSet.010')
me_shapeindexedfaceset_010.from_pydata([(0.0, 0.0, 0.0), (0.0, -0.993, 0.3164), (0.0, -0.993, 1.583), (0.06781, -1.021, 0.3164), (0.06781, -1.021, 1.583), (0.0959, -1.089, 0.3164), (0.0959, -1.089, 1.583), (0.06781, -1.157, 0.3164), (0.06781, -1.157, 1.583), (0.0, -1.185, 0.3164), (0.0, -1.185, 1.583), (-0.06781, -1.157, 0.3164), (-0.06781, -1.157, 1.583), (-0.0959, -1.089, 0.3164), (-0.0959, -1.089, 1.583), (-0.06781, -1.021, 0.3164), (-0.06781, -1.021, 1.583), (0.0, 1.215, 0.3164), (0.0, 1.215, 1.583), (0.06781, 1.187, 0.3164), (0.06781, 1.187, 1.583), (0.0959, 1.119, 0.3164), (0.0959, 1.119, 1.583), (0.06781, 1.051, 0.3164), (0.06781, 1.051, 1.583), (0.0, 1.023, 0.3164), (0.0, 1.023, 1.583), (-0.06781, 1.051, 0.3164), (-0.06781, 1.051, 1.583), (-0.0959, 1.119, 0.3164), (-0.0959, 1.119, 1.583), (-0.06781, 1.187, 0.3164), (-0.06781, 1.187, 1.583)], [], [(1, 2, 4, 3), (3, 4, 6, 5), (5, 6, 8, 7), (7, 8, 10, 9), (9, 10, 12, 11), (11, 12, 14, 13), (13, 14, 16, 15), (2, 1, 15, 16), (17, 18, 20, 19), (19, 20, 22, 21), (21, 22, 24, 23), (23, 24, 26, 25), (25, 26, 28, 27), (27, 28, 30, 29), (29, 30, 32, 31), (31, 32, 18, 17)])
me_shapeindexedfaceset_010.polygons.foreach_set('use_smooth', [True] * 16)
me_shapeindexedfaceset_010.materials.append(mat_column)
me_shapeindexedfaceset_010.use_remesh_preserve_volume = False
me_shapeindexedfaceset_010.use_remesh_preserve_attributes = False
me_shapeindexedfaceset_010.use_mirror_vertex_groups = False
me_shapeindexedfaceset_010.update()
me_shapeindexedfaceset_009 = bpy.data.meshes.new('ShapeIndexedFaceSet.009')
me_shapeindexedfaceset_009.from_pydata([(0.0, 0.0, 0.0), (0.0, -0.993, 0.3164), (0.0, -0.993, 1.583), (0.06781, -1.021, 0.3164), (0.06781, -1.021, 1.583), (0.0959, -1.089, 0.3164), (0.0959, -1.089, 1.583), (0.06781, -1.157, 0.3164), (0.06781, -1.157, 1.583), (0.0, -1.185, 0.3164), (0.0, -1.185, 1.583), (-0.06781, -1.157, 0.3164), (-0.06781, -1.157, 1.583), (-0.0959, -1.089, 0.3164), (-0.0959, -1.089, 1.583), (-0.06781, -1.021, 0.3164), (-0.06781, -1.021, 1.583), (0.0, 1.215, 0.3164), (0.0, 1.215, 1.583), (0.06781, 1.187, 0.3164), (0.06781, 1.187, 1.583), (0.0959, 1.119, 0.3164), (0.0959, 1.119, 1.583), (0.06781, 1.051, 0.3164), (0.06781, 1.051, 1.583), (0.0, 1.023, 0.3164), (0.0, 1.023, 1.583), (-0.06781, 1.051, 0.3164), (-0.06781, 1.051, 1.583), (-0.0959, 1.119, 0.3164), (-0.0959, 1.119, 1.583), (-0.06781, 1.187, 0.3164), (-0.06781, 1.187, 1.583)], [], [(1, 2, 4, 3), (3, 4, 6, 5), (5, 6, 8, 7), (7, 8, 10, 9), (9, 10, 12, 11), (11, 12, 14, 13), (13, 14, 16, 15), (2, 1, 15, 16), (17, 18, 20, 19), (19, 20, 22, 21), (21, 22, 24, 23), (23, 24, 26, 25), (25, 26, 28, 27), (27, 28, 30, 29), (29, 30, 32, 31), (31, 32, 18, 17)])
me_shapeindexedfaceset_009.polygons.foreach_set('use_smooth', [True] * 16)
me_shapeindexedfaceset_009.materials.append(mat_column)
me_shapeindexedfaceset_009.use_remesh_preserve_volume = False
me_shapeindexedfaceset_009.use_remesh_preserve_attributes = False
me_shapeindexedfaceset_009.use_mirror_vertex_groups = False
me_shapeindexedfaceset_009.update()
me_shapeindexedfaceset_008 = bpy.data.meshes.new('ShapeIndexedFaceSet.008')
me_shapeindexedfaceset_008.from_pydata([(0.0, 0.0, 0.0), (0.0, -0.993, 0.3164), (0.0, -0.993, 1.583), (0.06781, -1.021, 0.3164), (0.06781, -1.021, 1.583), (0.0959, -1.089, 0.3164), (0.0959, -1.089, 1.583), (0.06781, -1.157, 0.3164), (0.06781, -1.157, 1.583), (0.0, -1.185, 0.3164), (0.0, -1.185, 1.583), (-0.06781, -1.157, 0.3164), (-0.06781, -1.157, 1.583), (-0.0959, -1.089, 0.3164), (-0.0959, -1.089, 1.583), (-0.06781, -1.021, 0.3164), (-0.06781, -1.021, 1.583), (0.0, 1.215, 0.3164), (0.0, 1.215, 1.583), (0.06781, 1.187, 0.3164), (0.06781, 1.187, 1.583), (0.0959, 1.119, 0.3164), (0.0959, 1.119, 1.583), (0.06781, 1.051, 0.3164), (0.06781, 1.051, 1.583), (0.0, 1.023, 0.3164), (0.0, 1.023, 1.583), (-0.06781, 1.051, 0.3164), (-0.06781, 1.051, 1.583), (-0.0959, 1.119, 0.3164), (-0.0959, 1.119, 1.583), (-0.06781, 1.187, 0.3164), (-0.06781, 1.187, 1.583)], [], [(1, 2, 4, 3), (3, 4, 6, 5), (5, 6, 8, 7), (7, 8, 10, 9), (9, 10, 12, 11), (11, 12, 14, 13), (13, 14, 16, 15), (2, 1, 15, 16), (17, 18, 20, 19), (19, 20, 22, 21), (21, 22, 24, 23), (23, 24, 26, 25), (25, 26, 28, 27), (27, 28, 30, 29), (29, 30, 32, 31), (31, 32, 18, 17)])
me_shapeindexedfaceset_008.polygons.foreach_set('use_smooth', [True] * 16)
me_shapeindexedfaceset_008.materials.append(mat_column)
me_shapeindexedfaceset_008.use_remesh_preserve_volume = False
me_shapeindexedfaceset_008.use_remesh_preserve_attributes = False
me_shapeindexedfaceset_008.use_mirror_vertex_groups = False
me_shapeindexedfaceset_008.update()
me_shapeindexedfaceset_007 = bpy.data.meshes.new('ShapeIndexedFaceSet.007')
me_shapeindexedfaceset_007.from_pydata([(0.0, 0.0, 0.0), (0.0, -0.993, 0.3164), (0.0, -0.993, 1.583), (0.06781, -1.021, 0.3164), (0.06781, -1.021, 1.583), (0.0959, -1.089, 0.3164), (0.0959, -1.089, 1.583), (0.06781, -1.157, 0.3164), (0.06781, -1.157, 1.583), (0.0, -1.185, 0.3164), (0.0, -1.185, 1.583), (-0.06781, -1.157, 0.3164), (-0.06781, -1.157, 1.583), (-0.0959, -1.089, 0.3164), (-0.0959, -1.089, 1.583), (-0.06781, -1.021, 0.3164), (-0.06781, -1.021, 1.583), (0.0, 1.215, 0.3164), (0.0, 1.215, 1.583), (0.06781, 1.187, 0.3164), (0.06781, 1.187, 1.583), (0.0959, 1.119, 0.3164), (0.0959, 1.119, 1.583), (0.06781, 1.051, 0.3164), (0.06781, 1.051, 1.583), (0.0, 1.023, 0.3164), (0.0, 1.023, 1.583), (-0.06781, 1.051, 0.3164), (-0.06781, 1.051, 1.583), (-0.0959, 1.119, 0.3164), (-0.0959, 1.119, 1.583), (-0.06781, 1.187, 0.3164), (-0.06781, 1.187, 1.583)], [], [(1, 2, 4, 3), (3, 4, 6, 5), (5, 6, 8, 7), (7, 8, 10, 9), (9, 10, 12, 11), (11, 12, 14, 13), (13, 14, 16, 15), (2, 1, 15, 16), (17, 18, 20, 19), (19, 20, 22, 21), (21, 22, 24, 23), (23, 24, 26, 25), (25, 26, 28, 27), (27, 28, 30, 29), (29, 30, 32, 31), (31, 32, 18, 17)])
me_shapeindexedfaceset_007.polygons.foreach_set('use_smooth', [True] * 16)
me_shapeindexedfaceset_007.materials.append(mat_column)
me_shapeindexedfaceset_007.use_remesh_preserve_volume = False
me_shapeindexedfaceset_007.use_remesh_preserve_attributes = False
me_shapeindexedfaceset_007.use_mirror_vertex_groups = False
me_shapeindexedfaceset_007.update()
me_shapeindexedfaceset_006 = bpy.data.meshes.new('ShapeIndexedFaceSet.006')
me_shapeindexedfaceset_006.from_pydata([(0.0, 0.0, 0.0), (2.449, -2.449, 0.0), (-2.449, -2.449, 0.0), (2.449, 2.449, 0.0), (-2.449, 2.449, 0.0), (0.0, -2.449, -0.09433), (0.0, 2.449, -0.09433), (-2.449, 0.0, -0.09433), (2.449, 0.0, -0.09433), (0.0, 0.0, -0.728), (-1.225, -2.449, -0.03573), (-1.225, 2.449, -0.03573), (-2.449, -1.225, -0.03573), (2.449, 1.225, -0.03573), (1.225, -2.449, -0.03573), (1.225, 2.449, -0.03573), (-2.449, 1.225, -0.03573), (2.449, -1.225, -0.03573), (0.0, -1.225, -0.485), (0.0, 1.225, -0.485), (1.225, 0.0, -0.485), (-1.225, 0.0, -0.485), (-1.225, -1.225, -0.3121), (1.225, -1.225, -0.3121), (1.225, 1.225, -0.3121), (-1.225, 1.225, -0.3121), (-1.837, -2.449, -0.002163), (-1.837, 2.449, -0.002163), (-2.449, -1.837, -0.002163), (2.449, 1.837, -0.002163), (1.837, -2.449, -0.002163), (1.837, 2.449, -0.002163), (-2.449, 1.837, -0.002163), (2.449, -1.837, -0.002163), (0.0, -1.837, -0.2764), (0.0, 1.837, -0.2764), (1.837, 0.0, -0.2764), (-0.6123, 0.0, -0.6567), (-0.6123, -2.449, -0.07684), (-0.6123, 2.449, -0.07684), (-2.449, -0.6123, -0.07684), (2.449, 0.6123, -0.07684), (0.6123, -2.449, -0.07684), (0.6123, 2.449, -0.07684), (-2.449, 0.6123, -0.07684), (2.449, -0.6123, -0.07684), (0.0, -0.6123, -0.6567), (0.0, 0.6123, -0.6567), (0.6123, 0.0, -0.6567), (-1.837, 0.0, -0.2764), (-1.225, -1.837, -0.1589), (-1.225, -0.6123, -0.4368), (-0.6123, -1.225, -0.4368), (-1.837, -1.225, -0.1589), (1.225, -1.837, -0.1589), (1.225, -0.6123, -0.4368), (1.837, -1.225, -0.1589), (0.6123, -1.225, -0.4368), (1.225, 1.837, -0.1589), (1.225, 0.6123, -0.4368), (0.6123, 1.225, -0.4368), (1.837, 1.225, -0.1589), (-1.225, 1.837, -0.1589), (-1.225, 0.6123, -0.4368), (-1.837, 1.225, -0.1589), (-0.6123, 1.225, -0.4368), (-1.837, -1.837, -0.06129), (0.6123, -1.837, -0.2434), (1.837, 1.837, -0.06129), (-0.6123, 1.837, -0.2434), (-0.6123, -1.837, -0.2434), (-0.6123, -0.6123, -0.5941), (-1.837, -0.6123, -0.2434), (1.837, -1.837, -0.06129), (1.837, -0.6123, -0.2434), (0.6123, -0.6123, -0.5941), (0.6123, 1.837, -0.2434), (0.6123, 0.6123, -0.5941), (1.837, 0.6123, -0.2434), (-1.837, 1.837, -0.06129), (-1.837, 0.6123, -0.2434), (-0.6123, 0.6123, -0.5941)], [], [(66, 28, 2, 26), (67, 34, 5, 42), (68, 29, 3, 31), (69, 35, 6, 39), (70, 50, 10, 38), (71, 46, 9, 37), (72, 51, 21, 49), (73, 54, 14, 30), (74, 45, 8, 36), (75, 55, 20, 48), (76, 58, 15, 43), (77, 47, 9, 48), (78, 59, 20, 36), (79, 62, 11, 27), (80, 44, 7, 49), (81, 63, 21, 37), (50, 66, 26, 10), (66, 50, 22, 53), (28, 66, 53, 12), (54, 67, 42, 14), (67, 54, 23, 57), (34, 67, 57, 18), (58, 68, 31, 15), (68, 58, 24, 61), (29, 68, 61, 13), (62, 69, 39, 11), (69, 62, 25, 65), (35, 69, 65, 19), (34, 70, 38, 5), (70, 34, 18, 52), (50, 70, 52, 22), (51, 71, 37, 21), (71, 51, 22, 52), (46, 71, 52, 18), (40, 72, 49, 7), (72, 40, 12, 53), (51, 72, 53, 22), (30, 1, 33, 73), (73, 33, 17, 56), (54, 73, 56, 23), (55, 74, 36, 20), (74, 55, 23, 56), (45, 74, 56, 17), (46, 75, 48, 9), (75, 46, 18, 57), (55, 75, 57, 23), (35, 76, 43, 6), (76, 35, 19, 60), (58, 76, 60, 24), (59, 77, 48, 20), (77, 59, 24, 60), (47, 77, 60, 19), (41, 78, 36, 8), (78, 41, 13, 61), (59, 78, 61, 24), (32, 79, 27, 4), (79, 32, 16, 64), (62, 79, 64, 25), (63, 80, 49, 21), (80, 63, 25, 64), (44, 80, 64, 16), (47, 81, 37, 9), (81, 47, 19, 65), (63, 81, 65, 25)])
me_shapeindexedfaceset_006.materials.append(mat_xxx)
me_shapeindexedfaceset_006.use_remesh_preserve_volume = False
me_shapeindexedfaceset_006.use_remesh_preserve_attributes = False
me_shapeindexedfaceset_006.use_mirror_vertex_groups = False
me_shapeindexedfaceset_006.update()
me_shapeindexedfaceset_004 = bpy.data.meshes.new('ShapeIndexedFaceSet.004')
me_shapeindexedfaceset_004.from_pydata([(0.0, 0.0, 0.0), (-0.1252, -0.06549, -0.05861), (-0.1252, 0.06549, -0.05861), (0.1252, 0.06549, -0.05861), (0.1252, -0.06549, -0.05861), (-0.1252, -0.06549, 0.05861), (-0.1252, 0.06549, 0.05861), (0.1252, 0.06549, 0.05861), (0.1252, -0.06549, 0.05861)], [], [(2, 1, 5, 6), (6, 7, 3, 2), (7, 8, 4, 3), (1, 4, 8, 5), (1, 2, 3, 4), (8, 7, 6, 5)])
me_shapeindexedfaceset_004.polygons.foreach_set('use_smooth', [True] * 6)
me_shapeindexedfaceset_004.materials.append(mat_brick)
me_shapeindexedfaceset_004.use_remesh_preserve_volume = False
me_shapeindexedfaceset_004.use_remesh_preserve_attributes = False
me_shapeindexedfaceset_004.use_mirror_vertex_groups = False
me_shapeindexedfaceset_004.update()
me_shapeindexedfaceset_003 = bpy.data.meshes.new('ShapeIndexedFaceSet.003')
me_shapeindexedfaceset_003.from_pydata([(0.0, 0.0, 0.0), (-0.1252, -0.0655, -0.05861), (-0.1252, 0.0655, -0.05861), (0.1252, 0.0655, -0.05861), (0.1252, -0.0655, -0.05861), (-0.1252, -0.0655, 0.05861), (-0.1252, 0.0655, 0.05861), (0.1252, 0.0655, 0.05861), (0.1252, -0.0655, 0.05861)], [], [(2, 1, 5, 6), (6, 7, 3, 2), (7, 8, 4, 3), (1, 4, 8, 5), (1, 2, 3, 4), (8, 7, 6, 5)])
me_shapeindexedfaceset_003.polygons.foreach_set('use_smooth', [True] * 6)
me_shapeindexedfaceset_003.materials.append(mat_brick)
me_shapeindexedfaceset_003.use_remesh_preserve_volume = False
me_shapeindexedfaceset_003.use_remesh_preserve_attributes = False
me_shapeindexedfaceset_003.use_mirror_vertex_groups = False
me_shapeindexedfaceset_003.update()
me_shapeindexedfaceset_002 = bpy.data.meshes.new('ShapeIndexedFaceSet.002')
me_shapeindexedfaceset_002.from_pydata([(0.0, 0.0, 0.0), (-0.1252, -0.06549, -0.05861), (-0.1252, 0.06549, -0.05861), (0.1252, 0.06549, -0.05861), (0.1252, -0.06549, -0.05861), (-0.1252, -0.06549, 0.05861), (-0.1252, 0.06549, 0.05861), (0.1252, 0.06549, 0.05861), (0.1252, -0.06549, 0.05861)], [], [(2, 1, 5, 6), (6, 7, 3, 2), (7, 8, 4, 3), (1, 4, 8, 5), (1, 2, 3, 4), (8, 7, 6, 5)])
me_shapeindexedfaceset_002.polygons.foreach_set('use_smooth', [True] * 6)
me_shapeindexedfaceset_002.materials.append(mat_brick)
me_shapeindexedfaceset_002.use_remesh_preserve_volume = False
me_shapeindexedfaceset_002.use_remesh_preserve_attributes = False
me_shapeindexedfaceset_002.use_mirror_vertex_groups = False
me_shapeindexedfaceset_002.update()
me_shapeindexedfaceset_001 = bpy.data.meshes.new('ShapeIndexedFaceSet.001')
me_shapeindexedfaceset_001.from_pydata([(0.0, 0.0, 0.0), (-0.1252, -0.06549, -0.05861), (-0.1252, 0.06549, -0.05861), (0.1252, 0.06549, -0.05861), (0.1252, -0.06549, -0.05861), (-0.1252, -0.06549, 0.05861), (-0.1252, 0.06549, 0.05861), (0.1252, 0.06549, 0.05861), (0.1252, -0.06549, 0.05861)], [], [(2, 1, 5, 6), (6, 7, 3, 2), (7, 8, 4, 3), (1, 4, 8, 5), (1, 2, 3, 4), (8, 7, 6, 5)])
me_shapeindexedfaceset_001.polygons.foreach_set('use_smooth', [True] * 6)
_uv = me_shapeindexedfaceset_001.uv_layers.new(name='UV coord')
_uv.uv.foreach_set('vector', [0.0, 0.0, 1.0, 0.0, 1.0, 1.0, 0.0, 1.0, 0.0, 0.0, 1.0, 0.0, 1.0, 1.0, 0.0, 1.0, 0.0, 0.0, 1.0, 0.0, 1.0, 1.0, 0.0, 1.0, 0.0, 0.0, 1.0, 0.0, 1.0, 1.0, 0.0, 1.0, 0.0, 0.0, 1.0, 0.0, 1.0, 1.0, 0.0, 1.0, 0.0, 0.0, 1.0, 0.0, 1.0, 1.0, 0.0, 1.0])
me_shapeindexedfaceset_001.materials.append(mat_brick)
me_shapeindexedfaceset_001.use_remesh_preserve_volume = False
me_shapeindexedfaceset_001.use_remesh_preserve_attributes = False
me_shapeindexedfaceset_001.use_mirror_vertex_groups = False
me_shapeindexedfaceset_001.update()
me_shapeindexedfaceset_005 = bpy.data.meshes.new('ShapeIndexedFaceSet.005')
me_shapeindexedfaceset_005.from_pydata([(0.0, 0.0, 0.0), (18.82, -18.82, 0.0), (-18.82, -18.82, 0.0), (18.82, 18.82, 0.0), (-18.82, 18.82, 0.0)], [], [(2, 1, 3, 4)])
me_shapeindexedfaceset_005.polygons.foreach_set('use_smooth', [True] * 1)
me_shapeindexedfaceset_005.materials.append(mat_material_006)
me_shapeindexedfaceset_005.use_remesh_preserve_volume = False
me_shapeindexedfaceset_005.use_remesh_preserve_attributes = False
me_shapeindexedfaceset_005.use_mirror_vertex_groups = False
me_shapeindexedfaceset_005.update()

# ---- objects
ob_shapeindexedfaceset_018 = bpy.data.objects.new('ShapeIndexedFaceSet.018', me_shapeindexedfaceset_018)
ob_shapeindexedfaceset_017 = bpy.data.objects.new('ShapeIndexedFaceSet.017', me_shapeindexedfaceset_017)
ob_shapeindexedfaceset_016 = bpy.data.objects.new('ShapeIndexedFaceSet.016', me_shapeindexedfaceset_016)
ob_shapeindexedfaceset_015 = bpy.data.objects.new('ShapeIndexedFaceSet.015', me_shapeindexedfaceset_015)
ob_shapeindexedfaceset_014 = bpy.data.objects.new('ShapeIndexedFaceSet.014', me_shapeindexedfaceset_014)
ob_cylinder_002 = bpy.data.objects.new('Cylinder.002', me_cylinder_002)
ob_plane_001 = bpy.data.objects.new('Plane.001', me_plane_001)
ob_circle = bpy.data.objects.new('Circle', me_circle_001)
ob_plane = bpy.data.objects.new('Plane', me_plane)
ob_cylinder_001 = bpy.data.objects.new('Cylinder.001', me_cylinder_001)
ob_cylinder = bpy.data.objects.new('Cylinder', me_cylinder)
ob_cube_003 = bpy.data.objects.new('Cube.003', me_cube_003)
ob_cube_002 = bpy.data.objects.new('Cube.002', me_cube_002)
ob_cube_001 = bpy.data.objects.new('Cube.001', me_cube_001)
ob_cube = bpy.data.objects.new('Cube', me_cube)
ob_shapeindexedfaceset_013 = bpy.data.objects.new('ShapeIndexedFaceSet.013', me_shapeindexedfaceset)
ob_shapeindexedfaceset_012 = bpy.data.objects.new('ShapeIndexedFaceSet.012', me_shapeindexedfaceset_013)
ob_shapeindexedfaceset_011 = bpy.data.objects.new('ShapeIndexedFaceSet.011', me_shapeindexedfaceset_012)
ob_shapeindexedfaceset_010 = bpy.data.objects.new('ShapeIndexedFaceSet.010', me_shapeindexedfaceset_011)
ob_shapeindexedfaceset_009 = bpy.data.objects.new('ShapeIndexedFaceSet.009', me_shapeindexedfaceset_010)
ob_shapeindexedfaceset_008 = bpy.data.objects.new('ShapeIndexedFaceSet.008', me_shapeindexedfaceset_009)
ob_shapeindexedfaceset_007 = bpy.data.objects.new('ShapeIndexedFaceSet.007', me_shapeindexedfaceset_008)
ob_shapeindexedfaceset_006 = bpy.data.objects.new('ShapeIndexedFaceSet.006', me_shapeindexedfaceset_007)
ob_todo_001 = bpy.data.objects.new('TODO.001', light_directlight_001)
ob_todo = bpy.data.objects.new('TODO', light_directlight)
ob_shapeindexedfaceset_005 = bpy.data.objects.new('ShapeIndexedFaceSet.005', me_shapeindexedfaceset_006)
ob_shapeindexedfaceset_003 = bpy.data.objects.new('ShapeIndexedFaceSet.003', me_shapeindexedfaceset_004)
ob_shapeindexedfaceset_002 = bpy.data.objects.new('ShapeIndexedFaceSet.002', me_shapeindexedfaceset_003)
ob_shapeindexedfaceset_001 = bpy.data.objects.new('ShapeIndexedFaceSet.001', me_shapeindexedfaceset_002)
ob_shapeindexedfaceset = bpy.data.objects.new('ShapeIndexedFaceSet', me_shapeindexedfaceset_001)
ob_viewpoint = bpy.data.objects.new('Viewpoint', cam_viewpoint)
ob_camera = bpy.data.objects.new('Camera', cam_camera)
ob_shapeindexedfaceset_004 = bpy.data.objects.new('ShapeIndexedFaceSet.004', me_shapeindexedfaceset_005)

# ---- transforms, parenting, visibility, modifiers, constraints
ob_shapeindexedfaceset_018.location = (2.223, 4.687, 3.173)
ob_shapeindexedfaceset_018.rotation_euler = (9.876e-08, 2.384e-07, -1.374)
ob_shapeindexedfaceset_018.scale = (0.447, 0.447, 0.447)
ob_shapeindexedfaceset_018.lineart.crease_threshold = 0.0
_m = ob_shapeindexedfaceset_018.modifiers.new('Auto Smooth', 'NODES')
_m.node_group = ng_auto_smooth
_gi = [s.identifier for s in ng_auto_smooth.interface.items_tree if s.item_type == 'SOCKET' and s.in_out == 'INPUT']
_m[_gi[1]] = 0.5236  # Angle
ob_shapeindexedfaceset_017.location = (2.223, 4.687, 3.173)
ob_shapeindexedfaceset_017.rotation_euler = (1.439e-07, 5.96e-08, 0.1963)
ob_shapeindexedfaceset_017.scale = (0.447, 0.447, 0.447)
ob_shapeindexedfaceset_017.lineart.crease_threshold = 0.0
_m = ob_shapeindexedfaceset_017.modifiers.new('Auto Smooth', 'NODES')
_m.node_group = ng_auto_smooth
_gi = [s.identifier for s in ng_auto_smooth.interface.items_tree if s.item_type == 'SOCKET' and s.in_out == 'INPUT']
_m[_gi[1]] = 0.5236  # Angle
ob_shapeindexedfaceset_016.location = (2.223, 4.687, 3.173)
ob_shapeindexedfaceset_016.rotation_euler = (0.0, -0.0, -0.5891)
ob_shapeindexedfaceset_016.scale = (0.447, 0.447, 0.447)
ob_shapeindexedfaceset_016.lineart.crease_threshold = 0.0
_m = ob_shapeindexedfaceset_016.modifiers.new('Auto Smooth', 'NODES')
_m.node_group = ng_auto_smooth
_gi = [s.identifier for s in ng_auto_smooth.interface.items_tree if s.item_type == 'SOCKET' and s.in_out == 'INPUT']
_m[_gi[1]] = 0.5236  # Angle
ob_shapeindexedfaceset_015.location = (2.223, 4.687, 3.173)
ob_shapeindexedfaceset_015.rotation_euler = (3.791e-14, 2.754e-07, -2.16)
ob_shapeindexedfaceset_015.scale = (0.447, 0.447, 0.447)
ob_shapeindexedfaceset_015.lineart.crease_threshold = 0.0
_m = ob_shapeindexedfaceset_015.modifiers.new('Auto Smooth', 'NODES')
_m.node_group = ng_auto_smooth
_gi = [s.identifier for s in ng_auto_smooth.interface.items_tree if s.item_type == 'SOCKET' and s.in_out == 'INPUT']
_m[_gi[1]] = 0.5236  # Angle
ob_shapeindexedfaceset_014.location = (2.223, 4.687, 3.012)
ob_shapeindexedfaceset_014.rotation_euler = (3.791e-14, 2.754e-07, -0.2679)
ob_shapeindexedfaceset_014.scale = (0.447, 0.447, 0.447)
ob_shapeindexedfaceset_014.lineart.crease_threshold = 0.0
_m = ob_shapeindexedfaceset_014.modifiers.new('Auto Smooth', 'NODES')
_m.node_group = ng_auto_smooth
_gi = [s.identifier for s in ng_auto_smooth.interface.items_tree if s.item_type == 'SOCKET' and s.in_out == 'INPUT']
_m[_gi[1]] = 0.5236  # Angle
ob_cylinder_002.location = (2.223, 4.687, 4.675)
ob_cylinder_002.scale = (0.447, 0.447, 0.447)
ob_cylinder_002.lineart.crease_threshold = 0.0
ob_plane_001.location = (2.239, 4.723, 4.968)
ob_plane_001.rotation_euler = (1.571, -0.0, 0.9981)
ob_plane_001.scale = (0.447, 0.447, 0.447)
ob_plane_001.lineart.crease_threshold = 0.0
_m = ob_plane_001.modifiers.new('Solidify', 'SOLIDIFY')
_m.thickness = 0.4807
_m.use_quality_normals = True
_m.nonmanifold_thickness_mode = 'FIXED'
_m.nonmanifold_merge_threshold = 0.0003
_m = ob_plane_001.modifiers.new('Subsurf', 'SUBSURF')
_m.uv_smooth = 'PRESERVE_CORNERS'
_m.quality = 2
_m.show_only_control_edges = False
ob_circle.location = (1.7, 3.646, 1.943)
ob_circle.rotation_euler = (1.572, 0.01282, -0.4647)
ob_circle.lineart.crease_threshold = 0.0
_m = ob_circle.modifiers.new('EdgeSplit', 'EDGE_SPLIT')
ob_plane.location = (1.33, 3.104, 7.0)
ob_plane.rotation_euler = (1.571, -0.0, 0.9981)
ob_plane.lineart.crease_threshold = 0.0
_m = ob_plane.modifiers.new('Solidify', 'SOLIDIFY')
_m.thickness = 0.4807
_m.use_quality_normals = True
_m.nonmanifold_thickness_mode = 'FIXED'
_m.nonmanifold_merge_threshold = 0.0003
_m = ob_plane.modifiers.new('Subsurf', 'SUBSURF')
_m.uv_smooth = 'PRESERVE_CORNERS'
_m.quality = 2
_m.show_only_control_edges = False
ob_cylinder_001.location = (1.294, 3.025, 6.344)
ob_cylinder_001.lineart.crease_threshold = 0.0
ob_cylinder.location = (2.16, 2.878, 0.8415)
ob_cylinder.rotation_euler = (-0.0, 1.571, 0.0)
ob_cylinder.lineart.crease_threshold = 0.0
ob_cube_003.location = (0.0, 0.0, 0.0)
ob_cube_003.rotation_euler = (0.0, -0.0, 0.01017)
ob_cube_003.lineart.crease_threshold = 0.0
ob_cube_002.location = (2.259, 3.014, 1.357)
ob_cube_002.rotation_euler = (1.571, 0.339, -2.662e-08)
ob_cube_002.lineart.crease_threshold = 0.0
ob_cube_001.location = (2.204, 3.308, 0.798)
ob_cube_001.rotation_euler = (0.0, -0.0, 0.1771)
ob_cube_001.lineart.crease_threshold = 0.0
ob_cube.location = (2.214, 2.767, 0.798)
ob_cube.rotation_euler = (0.0, -0.0, -0.339)
ob_cube.lineart.crease_threshold = 0.0
ob_shapeindexedfaceset_013.location = (1.294, 3.025, 0.1606)
ob_shapeindexedfaceset_013.rotation_euler = (3.436e-14, 2.754e-07, -2.16)
ob_shapeindexedfaceset_013.lineart.crease_threshold = 0.0
_m = ob_shapeindexedfaceset_013.modifiers.new('Auto Smooth', 'NODES')
_m.node_group = ng_auto_smooth
_gi = [s.identifier for s in ng_auto_smooth.interface.items_tree if s.item_type == 'SOCKET' and s.in_out == 'INPUT']
_m[_gi[1]] = 0.5236  # Angle
ob_shapeindexedfaceset_012.location = (1.294, 3.025, 1.295)
ob_shapeindexedfaceset_012.rotation_euler = (3.791e-14, 2.754e-07, -2.16)
ob_shapeindexedfaceset_012.lineart.crease_threshold = 0.0
_m = ob_shapeindexedfaceset_012.modifiers.new('Auto Smooth', 'NODES')
_m.node_group = ng_auto_smooth
_gi = [s.identifier for s in ng_auto_smooth.interface.items_tree if s.item_type == 'SOCKET' and s.in_out == 'INPUT']
_m[_gi[1]] = 0.5236  # Angle
ob_shapeindexedfaceset_011.location = (1.294, 3.025, 2.623)
ob_shapeindexedfaceset_011.rotation_euler = (3.791e-14, 2.754e-07, -0.2679)
ob_shapeindexedfaceset_011.lineart.crease_threshold = 0.0
_m = ob_shapeindexedfaceset_011.modifiers.new('Auto Smooth', 'NODES')
_m.node_group = ng_auto_smooth
_gi = [s.identifier for s in ng_auto_smooth.interface.items_tree if s.item_type == 'SOCKET' and s.in_out == 'INPUT']
_m[_gi[1]] = 0.5236  # Angle
ob_shapeindexedfaceset_010.location = (1.294, 3.025, 3.016)
ob_shapeindexedfaceset_010.rotation_euler = (3.791e-14, 2.754e-07, -2.16)
ob_shapeindexedfaceset_010.lineart.crease_threshold = 0.0
_m = ob_shapeindexedfaceset_010.modifiers.new('Auto Smooth', 'NODES')
_m.node_group = ng_auto_smooth
_gi = [s.identifier for s in ng_auto_smooth.interface.items_tree if s.item_type == 'SOCKET' and s.in_out == 'INPUT']
_m[_gi[1]] = 0.5236  # Angle
ob_shapeindexedfaceset_009.location = (1.294, 3.025, 2.984)
ob_shapeindexedfaceset_009.rotation_euler = (3.791e-14, 2.754e-07, -2.16)
ob_shapeindexedfaceset_009.lineart.crease_threshold = 0.0
_m = ob_shapeindexedfaceset_009.modifiers.new('Auto Smooth', 'NODES')
_m.node_group = ng_auto_smooth
_gi = [s.identifier for s in ng_auto_smooth.interface.items_tree if s.item_type == 'SOCKET' and s.in_out == 'INPUT']
_m[_gi[1]] = 0.5236  # Angle
ob_shapeindexedfaceset_008.location = (1.294, 3.025, 2.984)
ob_shapeindexedfaceset_008.rotation_euler = (0.0, -0.0, -0.5891)
ob_shapeindexedfaceset_008.lineart.crease_threshold = 0.0
_m = ob_shapeindexedfaceset_008.modifiers.new('Auto Smooth', 'NODES')
_m.node_group = ng_auto_smooth
_gi = [s.identifier for s in ng_auto_smooth.interface.items_tree if s.item_type == 'SOCKET' and s.in_out == 'INPUT']
_m[_gi[1]] = 0.5236  # Angle
ob_shapeindexedfaceset_007.location = (1.294, 3.025, 2.984)
ob_shapeindexedfaceset_007.rotation_euler = (1.439e-07, 5.96e-08, 0.1963)
ob_shapeindexedfaceset_007.lineart.crease_threshold = 0.0
_m = ob_shapeindexedfaceset_007.modifiers.new('Auto Smooth', 'NODES')
_m.node_group = ng_auto_smooth
_gi = [s.identifier for s in ng_auto_smooth.interface.items_tree if s.item_type == 'SOCKET' and s.in_out == 'INPUT']
_m[_gi[1]] = 0.5236  # Angle
ob_shapeindexedfaceset_006.location = (1.294, 3.025, 2.984)
ob_shapeindexedfaceset_006.rotation_euler = (9.876e-08, 2.384e-07, -1.374)
ob_shapeindexedfaceset_006.lineart.crease_threshold = 0.0
_m = ob_shapeindexedfaceset_006.modifiers.new('Auto Smooth', 'NODES')
_m.node_group = ng_auto_smooth
_gi = [s.identifier for s in ng_auto_smooth.interface.items_tree if s.item_type == 'SOCKET' and s.in_out == 'INPUT']
_m[_gi[1]] = 0.5236  # Angle
ob_todo_001.location = (7.693, -0.01903, 9.508)
ob_todo_001.rotation_euler = (0.5349, 1.002, 0.06307)
ob_todo_001.scale = (1.0, 1.0, 1.0)
ob_todo_001.lineart.crease_threshold = 0.0
ob_todo.location = (-6.305, -14.37, 17.06)
ob_todo.rotation_euler = (-0.9968, 7.975e-07, -3.691)
ob_todo.scale = (1.0, 1.0, 1.0)
ob_todo.lineart.crease_threshold = 0.0
ob_shapeindexedfaceset_005.location = (12.65, 4.252, 11.6)
ob_shapeindexedfaceset_005.rotation_euler = (0.3093, -0.4126, 2.885)
ob_shapeindexedfaceset_005.lineart.crease_threshold = 0.0
ob_shapeindexedfaceset_003.location = (1.015, 2.113, 2.144)
ob_shapeindexedfaceset_003.rotation_euler = (-4.892e-07, 6.258e-07, -3.487)
ob_shapeindexedfaceset_003.lineart.crease_threshold = 0.0
ob_shapeindexedfaceset_002.location = (1.315, 2.092, 1.708)
ob_shapeindexedfaceset_002.rotation_euler = (-3.525e-08, 5.96e-08, -3.228)
ob_shapeindexedfaceset_002.lineart.crease_threshold = 0.0
ob_shapeindexedfaceset_001.location = (1.899, 2.313, 0.8124)
ob_shapeindexedfaceset_001.rotation_euler = (-2.039e-07, -7.45e-09, 0.9087)
ob_shapeindexedfaceset_001.lineart.crease_threshold = 0.0
ob_shapeindexedfaceset.location = (2.059, 2.498, 2.398)
ob_shapeindexedfaceset.rotation_euler = (0.0, -0.0, -5.24)
ob_shapeindexedfaceset.lineart.crease_threshold = 0.0
ob_viewpoint.location = (4.804, -9.272, 7.597)
ob_viewpoint.rotation_euler = (1.224, -0.0003803, 0.2229)
ob_viewpoint.scale = (1.0, 1.0, 1.0)
ob_viewpoint.lineart.crease_threshold = 0.0
ob_camera.location = (9.502, -2.159, 7.999)
ob_camera.rotation_euler = (1.109, 0.01082, 0.9798)
ob_camera.lock_rotations_4d = False
ob_camera.empty_display_type = 'ARROWS'
ob_camera.color = (0.0, 0.0, 0.0, 0.0)
ob_camera.display_type = 'WIRE'
ob_camera.lineart.crease_threshold = 0.0
ob_shapeindexedfaceset_004.location = (1.636, 3.825, 0.021)
ob_shapeindexedfaceset_004.rotation_euler = (3.791e-14, 2.754e-07, -2.16)
ob_shapeindexedfaceset_004.lineart.crease_threshold = 0.0

# ---- collection membership
col_collection_1.objects.link(ob_shapeindexedfaceset_018)
col_collection_1.objects.link(ob_shapeindexedfaceset_017)
col_collection_1.objects.link(ob_shapeindexedfaceset_016)
col_collection_1.objects.link(ob_shapeindexedfaceset_015)
col_collection_1.objects.link(ob_shapeindexedfaceset_014)
col_collection_1.objects.link(ob_cylinder_002)
col_collection_1.objects.link(ob_plane_001)
col_collection_1.objects.link(ob_circle)
col_collection_1.objects.link(ob_plane)
col_collection_1.objects.link(ob_cylinder_001)
col_collection_1.objects.link(ob_cylinder)
col_collection_1.objects.link(ob_cube_003)
col_collection_1.objects.link(ob_cube_002)
col_collection_1.objects.link(ob_cube_001)
col_collection_1.objects.link(ob_cube)
col_collection_1.objects.link(ob_shapeindexedfaceset_013)
col_collection_1.objects.link(ob_shapeindexedfaceset_012)
col_collection_1.objects.link(ob_shapeindexedfaceset_011)
col_collection_1.objects.link(ob_shapeindexedfaceset_010)
col_collection_1.objects.link(ob_shapeindexedfaceset_009)
col_collection_1.objects.link(ob_shapeindexedfaceset_008)
col_collection_1.objects.link(ob_shapeindexedfaceset_007)
col_collection_1.objects.link(ob_shapeindexedfaceset_006)
col_collection_1.objects.link(ob_todo_001)
col_collection_1.objects.link(ob_todo)
col_collection_1.objects.link(ob_shapeindexedfaceset_005)
col_collection_1.objects.link(ob_shapeindexedfaceset_003)
col_collection_1.objects.link(ob_shapeindexedfaceset_002)
col_collection_1.objects.link(ob_shapeindexedfaceset_001)
col_collection_1.objects.link(ob_shapeindexedfaceset)
col_collection_1.objects.link(ob_viewpoint)
col_collection_1.objects.link(ob_camera)
col_collection_2.objects.link(ob_shapeindexedfaceset_004)

# ---- scene / render settings (as saved in the file)
scene.camera = ob_camera
scene.frame_start = 1; scene.frame_end = 250; scene.frame_set(1)
scene.render.engine = 'CYCLES'
scene.render.image_settings.compression = 90
scene.render.resolution_x = 800
scene.render.resolution_y = 600
scene.render.dither_intensity = 0.0
scene.render.film_transparent = True
scene.render.bake_margin = 2
scene.render.bake_bias = 0.0
scene.cycles.use_denoising = False
scene.cycles.samples = 100
scene.cycles.sampling_pattern = 'TABULATED_SOBOL'
scene.cycles.light_sampling_threshold = 0.0
scene.cycles.use_adaptive_sampling = False
scene.cycles.use_light_tree = False
scene.cycles.blur_glossy = 0.0
scene.cycles.max_bounces = 128
scene.cycles.diffuse_bounces = 128
scene.cycles.glossy_bounces = 128
scene.cycles.transmission_bounces = 128
scene.cycles.volume_bounces = 1
scene.cycles.transparent_max_bounces = 128
scene.cycles.pixel_filter_type = 'GAUSSIAN'
scene.cycles.sample_clamp_indirect = 0.0
scene.view_settings.view_transform = 'Standard'
bpy.context.view_layer.update()
